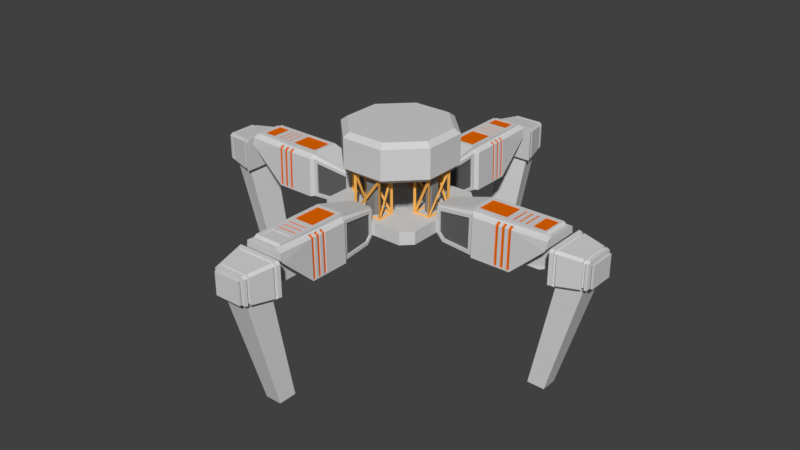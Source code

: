 # Source: MiningDrill_V2.blend  (saved by Blender 2.78.0; exported with 4.5.12 LTS)
import bpy
from mathutils import Matrix  # noqa: F401  (used for matrix-valued properties, if any)

bpy.ops.wm.read_factory_settings(use_empty=True)
scene = bpy.context.scene
scene.name = 'Scene'

# ---- collections
col_collection_1 = bpy.data.collections.new('Collection 1'); scene.collection.children.link(col_collection_1)

# ---- materials (node trees are filled in below, after node groups)
mat_rigmain = bpy.data.materials.new('RigMain')
mat_rigmain.alpha_threshold = 0.0
mat_rigmain.use_transparent_shadow = False
mat_rigmain.diffuse_color = (0.6619, 0.6619, 0.6619, 1.0)
mat_rigmain.roughness = 0.5
mat_rigpanel = bpy.data.materials.new('RigPanel')
mat_rigpanel.alpha_threshold = 0.0
mat_rigpanel.use_transparent_shadow = False
mat_rigpanel.diffuse_color = (0.1282, 0.1282, 0.1282, 1.0)
mat_rigpanel.roughness = 0.5
mat_rigpower = bpy.data.materials.new('RigPower')
mat_rigpower.alpha_threshold = 0.0
mat_rigpower.use_transparent_shadow = False
mat_rigpower.diffuse_color = (0.8, 0.1367, 0.0, 1.0)
mat_rigpower.roughness = 0.5
mat_rigwireframe = bpy.data.materials.new('RigWireframe')
mat_rigwireframe.alpha_threshold = 0.0
mat_rigwireframe.use_transparent_shadow = False
mat_rigwireframe.diffuse_color = (0.9131, 0.4564, 0.09759, 1.0)
mat_rigwireframe.roughness = 0.5
mat_rigwireframesupport = bpy.data.materials.new('RigWireframeSupport')
mat_rigwireframesupport.alpha_threshold = 0.0
mat_rigwireframesupport.use_transparent_shadow = False
mat_rigwireframesupport.diffuse_color = (0.2396, 0.2396, 0.2396, 1.0)
mat_rigwireframesupport.roughness = 0.5

# ---- material node trees

# ---- world
world_world = bpy.data.worlds.new('World'); scene.world = world_world
world_world.color = (0.05088, 0.05088, 0.05088)
world_world.use_sun_shadow = False
world_world.sun_shadow_jitter_overblur = 0.0
world_world.cycles.sampling_method = 'MANUAL'

# ---- meshes
me_cube_001 = bpy.data.meshes.new('Cube.001')
me_cube_001.from_pydata([(-0.1728, -0.5791, 0.6614), (-0.198, -0.6043, 0.6614), (-0.1728, -0.5791, 1.155), (-0.198, -0.6043, 1.155), (-0.1728, -0.3926, 0.6614), (-0.198, -0.3674, 0.6614), (-0.1728, -0.3926, 1.155), (-0.198, -0.3674, 1.155), (0.1728, -0.5791, 0.6614), (0.198, -0.6043, 0.6614), (0.1728, -0.5791, 1.155), (0.198, -0.6043, 1.155), (0.1728, -0.3926, 0.6614), (0.198, -0.3674, 0.6614), (0.1728, -0.3926, 1.155), (0.198, -0.3674, 1.155), (-0.1854, -0.5739, 1.068), (-0.1854, -0.407, 0.6792), (-0.1854, -0.5739, 0.6792), (-0.1676, -0.38, 1.102), (0.1498, -0.38, 0.6792), (-0.1676, -0.38, 0.6792), (0.1854, -0.3978, 1.068), (0.1854, -0.5647, 0.6792), (0.1854, -0.3978, 0.6792), (0.1676, -0.5917, 1.102), (-0.1498, -0.5917, 0.6792), (0.1676, -0.5917, 0.6792), (-0.1854, -0.5647, 1.137), (-0.1854, -0.3978, 1.137), (-0.1854, -0.3978, 0.748), (-0.1498, -0.38, 1.137), (0.1676, -0.38, 1.137), (0.1676, -0.38, 0.7147), (0.1854, -0.407, 1.137), (0.1854, -0.5739, 1.137), (0.1854, -0.5739, 0.748), (0.1498, -0.5917, 1.137), (-0.1676, -0.5917, 1.137), (-0.1676, -0.5917, 0.7147), (-0.06016, -0.5361, 0.6614), (-0.09304, -0.5032, 0.6614), (0.09304, -0.5032, 0.6614), (0.06016, -0.5361, 0.6614), (-0.09304, -0.4685, 0.6614), (-0.06016, -0.4356, 0.6614), (0.06016, -0.4356, 0.6614), (0.09304, -0.4685, 0.6614), (-0.06016, -0.4356, 1.155), (-0.09304, -0.4685, 1.155), (-0.09304, -0.5032, 1.155), (-0.06016, -0.5361, 1.155), (0.06016, -0.5361, 1.155), (0.09304, -0.5032, 1.155), (0.09304, -0.4685, 1.155), (0.06016, -0.4356, 1.155), (0.5791, -0.1728, 0.6614), (0.6043, -0.198, 0.6614), (0.5791, -0.1728, 1.155), (0.6043, -0.198, 1.155), (0.3926, -0.1728, 0.6614), (0.3674, -0.198, 0.6614), (0.3926, -0.1728, 1.155), (0.3674, -0.198, 1.155), (0.5791, 0.1728, 0.6614), (0.6043, 0.198, 0.6614), (0.5791, 0.1728, 1.155), (0.6043, 0.198, 1.155), (0.3926, 0.1728, 0.6614), (0.3674, 0.198, 0.6614), (0.3926, 0.1728, 1.155), (0.3674, 0.198, 1.155), (0.5739, -0.1854, 1.068), (0.407, -0.1854, 0.6792), (0.5739, -0.1854, 0.6792), (0.38, -0.1676, 1.102), (0.38, 0.1498, 0.6792), (0.38, -0.1676, 0.6792), (0.3978, 0.1854, 1.068), (0.5647, 0.1854, 0.6792), (0.3978, 0.1854, 0.6792), (0.5917, 0.1676, 1.102), (0.5917, -0.1498, 0.6792), (0.5917, 0.1676, 0.6792), (0.5647, -0.1854, 1.137), (0.3978, -0.1854, 1.137), (0.3978, -0.1854, 0.748), (0.38, -0.1498, 1.137), (0.38, 0.1676, 1.137), (0.38, 0.1676, 0.7147), (0.407, 0.1854, 1.137), (0.5739, 0.1854, 1.137), (0.5739, 0.1854, 0.748), (0.5917, 0.1498, 1.137), (0.5917, -0.1676, 1.137), (0.5917, -0.1676, 0.7147), (0.5361, -0.06016, 0.6614), (0.5032, -0.09304, 0.6614), (0.5032, 0.09304, 0.6614), (0.5361, 0.06016, 0.6614), (0.4685, -0.09304, 0.6614), (0.4356, -0.06016, 0.6614), (0.4356, 0.06016, 0.6614), (0.4685, 0.09304, 0.6614), (0.4356, -0.06016, 1.155), (0.4685, -0.09304, 1.155), (0.5032, -0.09304, 1.155), (0.5361, -0.06016, 1.155), (0.5361, 0.06016, 1.155), (0.5032, 0.09304, 1.155), (0.4685, 0.09304, 1.155), (0.4356, 0.06016, 1.155), (0.1728, 0.5791, 0.6614), (0.198, 0.6043, 0.6614), (0.1728, 0.5791, 1.155), (0.198, 0.6043, 1.155), (0.1728, 0.3926, 0.6614), (0.198, 0.3674, 0.6614), (0.1728, 0.3926, 1.155), (0.198, 0.3674, 1.155), (-0.1728, 0.5791, 0.6614), (-0.198, 0.6043, 0.6614), (-0.1728, 0.5791, 1.155), (-0.198, 0.6043, 1.155), (-0.1728, 0.3926, 0.6614), (-0.198, 0.3674, 0.6614), (-0.1728, 0.3926, 1.155), (-0.198, 0.3674, 1.155), (0.1854, 0.5739, 1.068), (0.1854, 0.407, 0.6792), (0.1854, 0.5739, 0.6792), (0.1676, 0.38, 1.102), (-0.1498, 0.38, 0.6792), (0.1676, 0.38, 0.6792), (-0.1854, 0.3978, 1.068), (-0.1854, 0.5647, 0.6792), (-0.1854, 0.3978, 0.6792), (-0.1676, 0.5917, 1.102), (0.1498, 0.5917, 0.6792), (-0.1676, 0.5917, 0.6792), (0.1854, 0.5647, 1.137), (0.1854, 0.3978, 1.137), (0.1854, 0.3978, 0.748), (0.1498, 0.38, 1.137), (-0.1676, 0.38, 1.137), (-0.1676, 0.38, 0.7147), (-0.1854, 0.407, 1.137), (-0.1854, 0.5739, 1.137), (-0.1854, 0.5739, 0.748), (-0.1498, 0.5917, 1.137), (0.1676, 0.5917, 1.137), (0.1676, 0.5917, 0.7147), (0.06016, 0.5361, 0.6614), (0.09304, 0.5032, 0.6614), (-0.09304, 0.5032, 0.6614), (-0.06016, 0.5361, 0.6614), (0.09304, 0.4685, 0.6614), (0.06016, 0.4356, 0.6614), (-0.06016, 0.4356, 0.6614), (-0.09304, 0.4685, 0.6614), (0.06016, 0.4356, 1.155), (0.09304, 0.4685, 1.155), (0.09304, 0.5032, 1.155), (0.06016, 0.5361, 1.155), (-0.06016, 0.5361, 1.155), (-0.09304, 0.5032, 1.155), (-0.09304, 0.4685, 1.155), (-0.06016, 0.4356, 1.155), (-0.5791, 0.1728, 0.6614), (-0.6043, 0.198, 0.6614), (-0.5791, 0.1728, 1.155), (-0.6043, 0.198, 1.155), (-0.3926, 0.1728, 0.6614), (-0.3674, 0.198, 0.6614), (-0.3926, 0.1728, 1.155), (-0.3674, 0.198, 1.155), (-0.5791, -0.1728, 0.6614), (-0.6043, -0.198, 0.6614), (-0.5791, -0.1728, 1.155), (-0.6043, -0.198, 1.155), (-0.3926, -0.1728, 0.6614), (-0.3674, -0.198, 0.6614), (-0.3926, -0.1728, 1.155), (-0.3674, -0.198, 1.155), (-0.5739, 0.1854, 1.068), (-0.407, 0.1854, 0.6792), (-0.5739, 0.1854, 0.6792), (-0.38, 0.1676, 1.102), (-0.38, -0.1498, 0.6792), (-0.38, 0.1676, 0.6792), (-0.3978, -0.1854, 1.068), (-0.5647, -0.1854, 0.6792), (-0.3978, -0.1854, 0.6792), (-0.5917, -0.1676, 1.102), (-0.5917, 0.1498, 0.6792), (-0.5917, -0.1676, 0.6792), (-0.5647, 0.1854, 1.137), (-0.3978, 0.1854, 1.137), (-0.3978, 0.1854, 0.748), (-0.38, 0.1498, 1.137), (-0.38, -0.1676, 1.137), (-0.38, -0.1676, 0.7147), (-0.407, -0.1854, 1.137), (-0.5739, -0.1854, 1.137), (-0.5739, -0.1854, 0.748), (-0.5917, -0.1498, 1.137), (-0.5917, 0.1676, 1.137), (-0.5917, 0.1676, 0.7147), (-0.5361, 0.06016, 0.6614), (-0.5032, 0.09304, 0.6614), (-0.5032, -0.09304, 0.6614), (-0.5361, -0.06016, 0.6614), (-0.4685, 0.09304, 0.6614), (-0.4356, 0.06016, 0.6614), (-0.4356, -0.06016, 0.6614), (-0.4685, -0.09304, 0.6614), (-0.4356, 0.06016, 1.155), (-0.4685, 0.09304, 1.155), (-0.5032, 0.09304, 1.155), (-0.5361, 0.06016, 1.155), (-0.5361, -0.06016, 1.155), (-0.5032, -0.09304, 1.155), (-0.4685, -0.09304, 1.155), (-0.4356, -0.06016, 1.155), (-0.09982, -1.871, 0.466), (-0.2509, -2.24, 0.93), (-0.1535, -0.6897, 0.8235), (0.09982, -1.871, 0.466), (0.2509, -2.24, 0.93), (0.1535, -0.6897, 0.8235), (-0.2616, -1.265, 0.397), (-0.2509, -1.265, 0.91), (0.2616, -1.265, 0.397), (0.2509, -1.265, 0.91), (-0.09982, -2.166, 0.7397), (0.09982, -2.166, 0.7397), (-0.2059, -1.231, 0.91), (0.2147, -1.231, 0.397), (-0.2147, -1.231, 0.397), (0.2147, -1.231, 0.91), (0.2616, -2.24, 0.8087), (0.2612, -1.788, 0.417), (-0.2612, -1.788, 0.417), (-0.2616, -2.24, 0.8087), (0.07371, -2.332, 0.7821), (0.07371, -2.332, 0.5702), (-0.07371, -2.332, 0.5702), (-0.07371, -2.332, 0.7821), (0.09982, -2.086, 0.466), (-0.09982, -2.086, 0.466), (0.15, -2.081, -1.019), (0.235, -2.395, 0.4327), (-0.235, -2.395, 0.4327), (-0.15, -2.081, -1.019), (0.1398, -2.766, 0.7744), (0.1398, -2.766, 0.544), (-0.1398, -2.766, 0.544), (-0.1398, -2.766, 0.7744), (0.2278, -2.426, 0.4358), (0.1636, -2.702, 0.4635), (-0.1636, -2.702, 0.4635), (-0.2278, -2.426, 0.4358), (0.1398, -2.785, 0.7744), (0.1398, -2.785, 0.544), (-0.1398, -2.785, 0.544), (-0.1398, -2.785, 0.7744), (0.176, -2.785, 0.8042), (0.176, -2.785, 0.5142), (-0.176, -2.785, 0.5142), (-0.176, -2.785, 0.8042), (0.176, -2.809, 0.8042), (0.176, -2.809, 0.5142), (-0.176, -2.809, 0.5142), (-0.176, -2.809, 0.8042), (-0.1318, -0.6897, 0.8235), (0.1318, -0.6897, 0.8235), (-0.1843, -1.231, 0.9482), (0.1843, -1.231, 0.9482), (0.1843, -2.222, 0.9681), (-0.1843, -2.222, 0.9681), (-0.1318, -0.6897, 0.8484), (0.1318, -0.6897, 0.8484), (0.139, -2.167, 0.9929), (-0.139, -2.167, 0.9929), (-0.139, -1.276, 0.9907), (0.139, -1.276, 0.9907), (0.139, -1.656, 0.9913), (0.139, -1.992, 0.9924), (-0.139, -1.656, 0.9913), (-0.139, -1.992, 0.9924), (0.1843, -2.189, 0.993), (-0.1843, -2.189, 0.993), (-0.1843, -1.231, 0.9906), (0.1843, -1.231, 0.9906), (0.1843, -1.947, 0.9922), (-0.1843, -1.947, 0.9922), (0.1843, -1.701, 0.9914), (-0.1843, -1.701, 0.9914), (0.139, -2.167, 0.9825), (-0.139, -2.167, 0.9825), (-0.139, -1.276, 0.9803), (0.139, -1.276, 0.9803), (0.139, -1.992, 0.9819), (-0.139, -1.992, 0.9819), (0.139, -1.656, 0.9808), (-0.139, -1.656, 0.9808), (-0.2616, -2.263, 0.8449), (-0.2509, -2.263, 0.93), (-0.1843, -2.263, 0.9681), (0.2509, -2.263, 0.93), (0.2616, -2.263, 0.8449), (0.1843, -2.263, 0.9681), (-0.1547, -2.061, -1.014), (0.1547, -2.061, -1.014), (-0.1077, -2.259, -1.061), (0.1077, -2.259, -1.061), (-0.2759, -2.363, 0.4295), (-0.3147, -2.332, 0.4574), (0.3147, -2.332, 0.4574), (0.2759, -2.363, 0.4295), (-0.214, -2.766, 0.5007), (-0.1895, -2.735, 0.4667), (0.1895, -2.735, 0.4667), (0.214, -2.766, 0.5007), (0.2826, -2.332, 0.892), (0.3147, -2.332, 0.8605), (0.2893, -2.332, 0.8737), (-0.3147, -2.332, 0.8605), (-0.2826, -2.332, 0.892), (-0.2893, -2.332, 0.8737), (0.214, -2.766, 0.8172), (0.1819, -2.766, 0.8486), (0.1919, -2.766, 0.8265), (-0.1819, -2.766, 0.8486), (-0.214, -2.766, 0.8172), (-0.1919, -2.766, 0.8265), (-0.2673, -2.4, 0.4332), (-0.3046, -2.375, 0.4617), (0.2673, -2.4, 0.4332), (0.3046, -2.375, 0.4617), (-0.2725, -2.375, 0.8877), (-0.3046, -2.375, 0.8562), (0.2725, -2.375, 0.8877), (0.3046, -2.375, 0.8562), (0.2956, -2.414, 0.8523), (0.2595, -2.433, 0.4366), (0.1457, -2.099, -1.023), (0.2214, -2.454, 0.4386), (-0.2214, -2.454, 0.4386), (-0.1457, -2.099, -1.023), (-0.2595, -2.433, 0.4366), (0.2956, -2.414, 0.4656), (-0.2956, -2.414, 0.4656), (-0.2634, -2.414, 0.8838), (-0.2956, -2.414, 0.8523), (0.2634, -2.414, 0.8838), (-0.1694, -2.678, 0.461), (-0.1115, -2.243, -1.057), (-0.1965, -2.705, 0.4637), (0.2222, -2.73, 0.4972), (-0.2222, -2.73, 0.8207), (0.19, -2.73, 0.8521), (0.2222, -2.73, 0.8207), (0.1965, -2.705, 0.4637), (0.1115, -2.243, -1.057), (0.1694, -2.678, 0.461), (-0.2222, -2.73, 0.4972), (-0.19, -2.73, 0.8521), (0.2295, -2.699, 0.8238), (0.2028, -2.678, 0.461), (0.1149, -2.229, -1.054), (0.1746, -2.655, 0.4587), (-0.2295, -2.699, 0.494), (-0.1974, -2.699, 0.8553), (-0.1746, -2.655, 0.4587), (-0.1149, -2.229, -1.054), (-0.2028, -2.678, 0.461), (0.2295, -2.699, 0.494), (-0.2295, -2.699, 0.8238), (0.1974, -2.699, 0.8553), (-0.1571, -2.659, 0.4786), (-0.1524, -2.679, 0.4806), (-0.1825, -2.679, 0.4806), (-0.1768, -2.703, 0.483), (0.2066, -2.698, 0.5103), (0.2, -2.727, 0.5132), (-0.2066, -2.698, 0.8072), (-0.2, -2.727, 0.8043), (0.1776, -2.698, 0.8355), (0.171, -2.727, 0.8326), (-0.171, -2.727, 0.8326), (0.1768, -2.703, 0.483), (0.1524, -2.679, 0.4806), (0.2, -2.727, 0.8043), (-0.2, -2.727, 0.5132), (0.2066, -2.698, 0.8072), (0.1825, -2.679, 0.4806), (0.1571, -2.659, 0.4786), (-0.2066, -2.698, 0.5103), (-0.1776, -2.698, 0.8355), (0.266, -2.414, 0.8331), (0.2742, -2.379, 0.8366), (0.2335, -2.432, 0.459), (0.2406, -2.401, 0.4559), (0.1993, -2.45, 0.4608), (0.2051, -2.425, 0.4583), (-0.266, -2.414, 0.4851), (-0.2742, -2.379, 0.4816), (-0.2371, -2.414, 0.8614), (-0.2453, -2.379, 0.8649), (0.2453, -2.379, 0.8649), (-0.2742, -2.379, 0.8366), (0.2742, -2.379, 0.4816), (-0.2406, -2.401, 0.4559), (-0.2051, -2.425, 0.4583), (-0.1993, -2.45, 0.4608), (-0.2335, -2.432, 0.459), (0.266, -2.414, 0.4851), (-0.266, -2.414, 0.8331), (0.2371, -2.414, 0.8614), (0.251, -1.576, 0.9124), (0.2509, -1.642, 0.9144), (0.2509, -1.727, 0.9167), (0.2509, -1.813, 0.9189), (0.2017, -1.576, 0.941), (0.2017, -1.622, 0.9421), (0.2017, -1.707, 0.9443), (0.2017, -1.793, 0.9466), (0.1843, -1.898, 0.9592), (0.1843, -1.984, 0.9615), (0.1843, -2.069, 0.9637), (0.1843, -2.155, 0.9659), (0.2616, -2.155, 0.7294), (0.2616, -2.069, 0.6502), (0.2616, -1.984, 0.5709), (0.2616, -1.898, 0.4917), (0.2614, -1.793, 0.4212), (0.2612, -1.707, 0.417), (0.2612, -1.622, 0.417), (0.2612, -1.576, 0.417), (-0.2508, -1.793, 0.9187), (-0.2508, -1.707, 0.9165), (-0.2508, -1.622, 0.9142), (-0.251, -1.576, 0.9124), (-0.2017, -1.576, 0.941), (-0.2017, -1.622, 0.9421), (-0.2017, -1.707, 0.9443), (-0.2017, -1.793, 0.9466), (-0.1843, -1.898, 0.9592), (-0.1843, -1.984, 0.9615), (-0.1843, -2.069, 0.9637), (-0.1843, -2.155, 0.9659), (-0.2616, -2.155, 0.7294), (-0.2614, -1.793, 0.4212), (-0.2616, -1.898, 0.4917), (-0.2616, -1.984, 0.5709), (-0.2616, -2.069, 0.6502), (-0.2612, -1.576, 0.417), (-0.2612, -1.622, 0.417), (-0.2612, -1.707, 0.417), (-0.1535, -0.6897, 0.4857), (-0.1608, -0.7784, 0.397), (0.1608, -0.7784, 0.397), (0.1535, -0.6897, 0.4857), (0.1843, -1.556, 0.9504), (0.2017, -1.662, 0.9432), (0.2509, -1.556, 0.9122), (0.2508, -1.622, 0.9142), (0.2612, -1.662, 0.417), (0.2616, -1.556, 0.397), (-0.1843, -1.556, 0.9504), (-0.2017, -1.662, 0.9432), (-0.2509, -1.556, 0.9122), (-0.2509, -1.642, 0.9144), (-0.2616, -1.556, 0.397), (-0.2612, -1.662, 0.417), (-0.1843, -1.642, 0.9526), (-0.2017, -1.747, 0.9454), (-0.251, -1.662, 0.9146), (-0.2509, -1.727, 0.9167), (-0.2616, -1.642, 0.397), (-0.2612, -1.747, 0.417), (-0.2616, -1.727, 0.397), (-0.2616, -1.796, 0.397), (-0.1843, -1.727, 0.9548), (-0.1843, -1.813, 0.957), (-0.251, -1.747, 0.9169), (-0.2509, -1.813, 0.9189), (-0.2616, -1.813, 0.4125), (0.1843, -1.642, 0.9526), (0.2017, -1.747, 0.9454), (0.251, -1.662, 0.9146), (0.2508, -1.707, 0.9165), (0.2612, -1.747, 0.417), (0.2616, -1.642, 0.397), (0.2616, -1.813, 0.4125), (0.2616, -1.796, 0.397), (0.1843, -1.727, 0.9548), (0.1843, -1.813, 0.957), (0.251, -1.747, 0.9169), (0.2508, -1.793, 0.9187), (0.2616, -1.727, 0.397), (0.2338, -1.748, 0.9067), (0.2336, -1.793, 0.9085), (0.2442, -1.793, 0.411), (0.244, -1.789, 0.4068), (0.1845, -1.748, 0.9352), (0.1845, -1.793, 0.9364), (0.244, -1.748, 0.4068), (0.2338, -1.662, 0.9044), (0.2336, -1.708, 0.9063), (0.1845, -1.662, 0.933), (0.1845, -1.708, 0.9341), (0.244, -1.708, 0.4068), (0.244, -1.662, 0.4068), (0.2338, -1.577, 0.9022), (0.2336, -1.622, 0.904), (0.1845, -1.577, 0.9307), (0.1845, -1.622, 0.9319), (0.244, -1.622, 0.4068), (0.244, -1.577, 0.4068), (-0.2336, -1.793, 0.9085), (-0.2338, -1.748, 0.9067), (-0.244, -1.748, 0.4068), (-0.244, -1.789, 0.4068), (-0.1845, -1.748, 0.9352), (-0.1845, -1.793, 0.9364), (-0.2442, -1.793, 0.411), (-0.2336, -1.708, 0.9063), (-0.2338, -1.662, 0.9044), (-0.1845, -1.662, 0.933), (-0.1845, -1.708, 0.9341), (-0.244, -1.662, 0.4068), (-0.244, -1.708, 0.4068), (-0.2336, -1.622, 0.904), (-0.2338, -1.577, 0.9022), (-0.1845, -1.577, 0.9307), (-0.1845, -1.622, 0.9319), (-0.244, -1.577, 0.4068), (-0.244, -1.622, 0.4068), (0.1843, -1.783, 0.9917), (0.1843, -1.865, 0.9919), (-0.1843, -1.783, 0.9917), (-0.1843, -1.865, 0.9919), (0.139, -1.892, 0.992), (-0.139, -1.892, 0.992), (-0.139, -1.92, 0.9921), (0.139, -1.92, 0.9921), (0.139, -1.728, 0.9915), (-0.139, -1.728, 0.9915), (-0.139, -1.756, 0.9916), (0.139, -1.756, 0.9916), (0.139, -1.81, 0.9918), (-0.139, -1.81, 0.9918), (-0.139, -1.838, 0.9919), (0.139, -1.838, 0.9919), (-0.139, -1.892, 0.9816), (0.139, -1.892, 0.9816), (0.139, -1.92, 0.9817), (-0.139, -1.92, 0.9817), (-0.139, -1.728, 0.981), (0.139, -1.728, 0.981), (0.139, -1.756, 0.9811), (-0.139, -1.756, 0.9811), (-0.139, -1.81, 0.9813), (0.139, -1.81, 0.9813), (0.139, -1.838, 0.9814), (-0.139, -1.838, 0.9814), (0.163, -0.797, 0.4424), (0.1587, -0.7348, 0.5045), (0.1585, -0.7348, 0.7848), (0.2094, -1.186, 0.8568), (0.2097, -1.186, 0.4424), (-0.2096, -1.186, 0.4424), (-0.2014, -1.186, 0.8568), (-0.1585, -0.7348, 0.7848), (-0.1582, -0.7349, 0.5045), (-0.1625, -0.7971, 0.4424), (0.1387, -0.7348, 0.5045), (0.143, -0.797, 0.4424), (0.1897, -1.186, 0.4424), (0.1385, -0.7348, 0.7848), (0.1894, -1.186, 0.8568), (-0.1814, -1.186, 0.8568), (-0.1896, -1.186, 0.4424), (-0.1425, -0.7971, 0.4424), (-0.1385, -0.7348, 0.7848), (-0.1382, -0.7349, 0.5045), (1.871, -0.09982, 0.466), (2.24, -0.2509, 0.93), (0.6897, -0.1535, 0.8235), (1.871, 0.09982, 0.466), (2.24, 0.2509, 0.93), (0.6897, 0.1535, 0.8235), (1.265, -0.2616, 0.397), (1.265, -0.2509, 0.91), (1.265, 0.2616, 0.397), (1.265, 0.2509, 0.91), (2.166, -0.09982, 0.7397), (2.166, 0.09982, 0.7397), (1.231, -0.2059, 0.91), (1.231, 0.2147, 0.397), (1.231, -0.2147, 0.397), (1.231, 0.2147, 0.91), (2.24, 0.2616, 0.8087), (1.788, 0.2612, 0.417), (1.788, -0.2612, 0.417), (2.24, -0.2616, 0.8087), (2.332, 0.07371, 0.7821), (2.332, 0.07371, 0.5702), (2.332, -0.07371, 0.5702), (2.332, -0.07371, 0.7821), (2.086, 0.09982, 0.466), (2.086, -0.09982, 0.466), (2.081, 0.15, -1.019), (2.395, 0.235, 0.4327), (2.395, -0.235, 0.4327), (2.081, -0.15, -1.019), (2.766, 0.1398, 0.7744), (2.766, 0.1398, 0.544), (2.766, -0.1398, 0.544), (2.766, -0.1398, 0.7744), (2.426, 0.2278, 0.4358), (2.702, 0.1636, 0.4635), (2.702, -0.1636, 0.4635), (2.426, -0.2278, 0.4358), (2.785, 0.1398, 0.7744), (2.785, 0.1398, 0.544), (2.785, -0.1398, 0.544), (2.785, -0.1398, 0.7744), (2.785, 0.176, 0.8042), (2.785, 0.176, 0.5142), (2.785, -0.176, 0.5142), (2.785, -0.176, 0.8042), (2.809, 0.176, 0.8042), (2.809, 0.176, 0.5142), (2.809, -0.176, 0.5142), (2.809, -0.176, 0.8042), (0.6897, -0.1318, 0.8235), (0.6897, 0.1318, 0.8235), (1.231, -0.1843, 0.9482), (1.231, 0.1843, 0.9482), (2.222, 0.1843, 0.9681), (2.222, -0.1843, 0.9681), (0.6897, -0.1318, 0.8484), (0.6897, 0.1318, 0.8484), (2.167, 0.139, 0.9929), (2.167, -0.139, 0.9929), (1.276, -0.139, 0.9907), (1.276, 0.139, 0.9907), (1.656, 0.139, 0.9913), (1.992, 0.139, 0.9924), (1.656, -0.139, 0.9913), (1.992, -0.139, 0.9924), (2.189, 0.1843, 0.993), (2.189, -0.1843, 0.993), (1.231, -0.1843, 0.9906), (1.231, 0.1843, 0.9906), (1.947, 0.1843, 0.9922), (1.947, -0.1843, 0.9922), (1.701, 0.1843, 0.9914), (1.701, -0.1843, 0.9914), (2.167, 0.139, 0.9825), (2.167, -0.139, 0.9825), (1.276, -0.139, 0.9803), (1.276, 0.139, 0.9803), (1.992, 0.139, 0.9819), (1.992, -0.139, 0.9819), (1.656, 0.139, 0.9808), (1.656, -0.139, 0.9808), (2.263, -0.2616, 0.8449), (2.263, -0.2509, 0.93), (2.263, -0.1843, 0.9681), (2.263, 0.2509, 0.93), (2.263, 0.2616, 0.8449), (2.263, 0.1843, 0.9681), (2.061, -0.1547, -1.014), (2.061, 0.1547, -1.014), (2.259, -0.1077, -1.061), (2.259, 0.1077, -1.061), (2.363, -0.2759, 0.4295), (2.332, -0.3147, 0.4574), (2.332, 0.3147, 0.4574), (2.363, 0.2759, 0.4295), (2.766, -0.214, 0.5007), (2.735, -0.1895, 0.4667), (2.735, 0.1895, 0.4667), (2.766, 0.214, 0.5007), (2.332, 0.2826, 0.892), (2.332, 0.3147, 0.8605), (2.332, 0.2893, 0.8737), (2.332, -0.3147, 0.8605), (2.332, -0.2826, 0.892), (2.332, -0.2893, 0.8737), (2.766, 0.214, 0.8172), (2.766, 0.1819, 0.8486), (2.766, 0.1919, 0.8265), (2.766, -0.1819, 0.8486), (2.766, -0.214, 0.8172), (2.766, -0.1919, 0.8265), (2.4, -0.2673, 0.4332), (2.375, -0.3046, 0.4617), (2.4, 0.2673, 0.4332), (2.375, 0.3046, 0.4617), (2.375, -0.2725, 0.8877), (2.375, -0.3046, 0.8562), (2.375, 0.2725, 0.8877), (2.375, 0.3046, 0.8562), (2.414, 0.2956, 0.8523), (2.433, 0.2595, 0.4366), (2.099, 0.1457, -1.023), (2.454, 0.2214, 0.4386), (2.454, -0.2214, 0.4386), (2.099, -0.1457, -1.023), (2.433, -0.2595, 0.4366), (2.414, 0.2956, 0.4656), (2.414, -0.2956, 0.4656), (2.414, -0.2634, 0.8838), (2.414, -0.2956, 0.8523), (2.414, 0.2634, 0.8838), (2.678, -0.1694, 0.461), (2.243, -0.1115, -1.057), (2.705, -0.1965, 0.4637), (2.73, 0.2222, 0.4972), (2.73, -0.2222, 0.8207), (2.73, 0.19, 0.8521), (2.73, 0.2222, 0.8207), (2.705, 0.1965, 0.4637), (2.243, 0.1115, -1.057), (2.678, 0.1694, 0.461), (2.73, -0.2222, 0.4972), (2.73, -0.19, 0.8521), (2.699, 0.2295, 0.8238), (2.678, 0.2028, 0.461), (2.229, 0.1149, -1.054), (2.655, 0.1746, 0.4587), (2.699, -0.2295, 0.494), (2.699, -0.1974, 0.8553), (2.655, -0.1746, 0.4587), (2.229, -0.1149, -1.054), (2.678, -0.2028, 0.461), (2.699, 0.2295, 0.494), (2.699, -0.2295, 0.8238), (2.699, 0.1974, 0.8553), (2.659, -0.1571, 0.4786), (2.679, -0.1524, 0.4806), (2.679, -0.1825, 0.4806), (2.703, -0.1768, 0.483), (2.698, 0.2066, 0.5103), (2.727, 0.2, 0.5132), (2.698, -0.2066, 0.8072), (2.727, -0.2, 0.8043), (2.698, 0.1776, 0.8355), (2.727, 0.171, 0.8326), (2.727, -0.171, 0.8326), (2.703, 0.1768, 0.483), (2.679, 0.1524, 0.4806), (2.727, 0.2, 0.8043), (2.727, -0.2, 0.5132), (2.698, 0.2066, 0.8072), (2.679, 0.1825, 0.4806), (2.659, 0.1571, 0.4786), (2.698, -0.2066, 0.5103), (2.698, -0.1776, 0.8355), (2.414, 0.266, 0.8331), (2.379, 0.2742, 0.8366), (2.432, 0.2335, 0.459), (2.401, 0.2406, 0.4559), (2.45, 0.1993, 0.4608), (2.425, 0.2051, 0.4583), (2.414, -0.266, 0.4851), (2.379, -0.2742, 0.4816), (2.414, -0.2371, 0.8614), (2.379, -0.2453, 0.8649), (2.379, 0.2453, 0.8649), (2.379, -0.2742, 0.8366), (2.379, 0.2742, 0.4816), (2.401, -0.2405, 0.4559), (2.425, -0.2051, 0.4583), (2.45, -0.1993, 0.4608), (2.432, -0.2335, 0.459), (2.414, 0.266, 0.4851), (2.414, -0.266, 0.8331), (2.414, 0.2371, 0.8614), (1.576, 0.251, 0.9124), (1.642, 0.2509, 0.9144), (1.727, 0.2509, 0.9167), (1.813, 0.2509, 0.9189), (1.576, 0.2017, 0.941), (1.622, 0.2017, 0.9421), (1.707, 0.2017, 0.9443), (1.793, 0.2017, 0.9466), (1.898, 0.1843, 0.9592), (1.984, 0.1843, 0.9615), (2.069, 0.1843, 0.9637), (2.155, 0.1843, 0.9659), (2.155, 0.2616, 0.7294), (2.069, 0.2616, 0.6502), (1.984, 0.2616, 0.5709), (1.898, 0.2616, 0.4917), (1.793, 0.2614, 0.4212), (1.707, 0.2612, 0.417), (1.622, 0.2612, 0.417), (1.576, 0.2612, 0.417), (1.793, -0.2508, 0.9187), (1.707, -0.2508, 0.9165), (1.622, -0.2508, 0.9142), (1.576, -0.251, 0.9124), (1.576, -0.2017, 0.941), (1.622, -0.2017, 0.9421), (1.707, -0.2017, 0.9443), (1.793, -0.2017, 0.9466), (1.898, -0.1843, 0.9592), (1.984, -0.1843, 0.9615), (2.069, -0.1843, 0.9637), (2.155, -0.1843, 0.9659), (2.155, -0.2616, 0.7294), (1.793, -0.2614, 0.4212), (1.898, -0.2616, 0.4917), (1.984, -0.2616, 0.5709), (2.069, -0.2616, 0.6502), (1.576, -0.2612, 0.417), (1.622, -0.2612, 0.417), (1.707, -0.2612, 0.417), (0.6897, -0.1535, 0.4857), (0.7784, -0.1608, 0.397), (0.7784, 0.1608, 0.397), (0.6897, 0.1535, 0.4857), (1.556, 0.1843, 0.9504), (1.662, 0.2017, 0.9432), (1.556, 0.2509, 0.9122), (1.622, 0.2508, 0.9142), (1.662, 0.2612, 0.417), (1.556, 0.2616, 0.397), (1.556, -0.1843, 0.9504), (1.662, -0.2017, 0.9432), (1.556, -0.2509, 0.9122), (1.642, -0.2509, 0.9144), (1.556, -0.2616, 0.397), (1.662, -0.2612, 0.417), (1.642, -0.1843, 0.9526), (1.747, -0.2017, 0.9454), (1.662, -0.251, 0.9146), (1.727, -0.2509, 0.9167), (1.642, -0.2616, 0.397), (1.747, -0.2612, 0.417), (1.727, -0.2616, 0.397), (1.796, -0.2616, 0.397), (1.727, -0.1843, 0.9548), (1.813, -0.1843, 0.957), (1.747, -0.251, 0.9169), (1.813, -0.2509, 0.9189), (1.813, -0.2616, 0.4125), (1.642, 0.1843, 0.9526), (1.747, 0.2017, 0.9454), (1.662, 0.251, 0.9146), (1.707, 0.2508, 0.9165), (1.747, 0.2612, 0.417), (1.642, 0.2616, 0.397), (1.813, 0.2616, 0.4125), (1.796, 0.2616, 0.397), (1.727, 0.1843, 0.9548), (1.813, 0.1843, 0.957), (1.747, 0.251, 0.9169), (1.793, 0.2508, 0.9187), (1.727, 0.2616, 0.397), (1.748, 0.2338, 0.9067), (1.793, 0.2336, 0.9085), (1.793, 0.2442, 0.411), (1.789, 0.244, 0.4068), (1.748, 0.1845, 0.9352), (1.793, 0.1845, 0.9364), (1.748, 0.244, 0.4068), (1.662, 0.2338, 0.9044), (1.708, 0.2336, 0.9063), (1.662, 0.1845, 0.933), (1.708, 0.1845, 0.9341), (1.708, 0.244, 0.4068), (1.662, 0.244, 0.4068), (1.577, 0.2338, 0.9022), (1.622, 0.2336, 0.904), (1.577, 0.1845, 0.9307), (1.622, 0.1845, 0.9319), (1.622, 0.244, 0.4068), (1.577, 0.244, 0.4068), (1.793, -0.2336, 0.9085), (1.748, -0.2338, 0.9067), (1.748, -0.244, 0.4068), (1.789, -0.244, 0.4068), (1.748, -0.1845, 0.9352), (1.793, -0.1845, 0.9364), (1.793, -0.2442, 0.411), (1.708, -0.2336, 0.9063), (1.662, -0.2338, 0.9044), (1.662, -0.1845, 0.933), (1.708, -0.1845, 0.9341), (1.662, -0.244, 0.4068), (1.708, -0.244, 0.4068), (1.622, -0.2336, 0.904), (1.577, -0.2338, 0.9022), (1.577, -0.1845, 0.9307), (1.622, -0.1845, 0.9319), (1.577, -0.244, 0.4068), (1.622, -0.244, 0.4068), (1.783, 0.1843, 0.9917), (1.865, 0.1843, 0.9919), (1.783, -0.1843, 0.9917), (1.865, -0.1843, 0.9919), (1.892, 0.139, 0.992), (1.892, -0.139, 0.992), (1.92, -0.139, 0.9921), (1.92, 0.139, 0.9921), (1.728, 0.139, 0.9915), (1.728, -0.139, 0.9915), (1.756, -0.139, 0.9916), (1.756, 0.139, 0.9916), (1.81, 0.139, 0.9918), (1.81, -0.139, 0.9918), (1.838, -0.139, 0.9919), (1.838, 0.139, 0.9919), (1.892, -0.139, 0.9816), (1.892, 0.139, 0.9816), (1.92, 0.139, 0.9817), (1.92, -0.139, 0.9817), (1.728, -0.139, 0.981), (1.728, 0.139, 0.981), (1.756, 0.139, 0.9811), (1.756, -0.139, 0.9811), (1.81, -0.139, 0.9813), (1.81, 0.139, 0.9813), (1.838, 0.139, 0.9814), (1.838, -0.139, 0.9814), (0.797, 0.163, 0.4424), (0.7348, 0.1587, 0.5045), (0.7348, 0.1585, 0.7848), (1.186, 0.2094, 0.8568), (1.186, 0.2097, 0.4424), (1.186, -0.2096, 0.4424), (1.186, -0.2014, 0.8568), (0.7348, -0.1585, 0.7848), (0.7349, -0.1582, 0.5045), (0.7971, -0.1625, 0.4424), (0.7348, 0.1387, 0.5045), (0.797, 0.143, 0.4424), (1.186, 0.1897, 0.4424), (0.7348, 0.1385, 0.7848), (1.186, 0.1894, 0.8568), (1.186, -0.1814, 0.8568), (1.186, -0.1896, 0.4424), (0.7971, -0.1425, 0.4424), (0.7348, -0.1385, 0.7848), (0.7349, -0.1382, 0.5045), (0.09982, 1.871, 0.466), (0.2509, 2.24, 0.93), (0.1535, 0.6897, 0.8235), (-0.09982, 1.871, 0.466), (-0.2509, 2.24, 0.93), (-0.1535, 0.6897, 0.8235), (0.2616, 1.265, 0.397), (0.2509, 1.265, 0.91), (-0.2616, 1.265, 0.397), (-0.2509, 1.265, 0.91), (0.09982, 2.166, 0.7397), (-0.09982, 2.166, 0.7397), (0.2059, 1.231, 0.91), (-0.2147, 1.231, 0.397), (0.2147, 1.231, 0.397), (-0.2147, 1.231, 0.91), (-0.2616, 2.24, 0.8087), (-0.2612, 1.788, 0.417), (0.2612, 1.788, 0.417), (0.2616, 2.24, 0.8087), (-0.07371, 2.332, 0.7821), (-0.07371, 2.332, 0.5702), (0.07371, 2.332, 0.5702), (0.07371, 2.332, 0.7821), (-0.09982, 2.086, 0.466), (0.09982, 2.086, 0.466), (-0.15, 2.081, -1.019), (-0.235, 2.395, 0.4327), (0.235, 2.395, 0.4327), (0.15, 2.081, -1.019), (-0.1398, 2.766, 0.7744), (-0.1398, 2.766, 0.544), (0.1398, 2.766, 0.544), (0.1398, 2.766, 0.7744), (-0.2278, 2.426, 0.4358), (-0.1636, 2.702, 0.4635), (0.1636, 2.702, 0.4635), (0.2278, 2.426, 0.4358), (-0.1398, 2.785, 0.7744), (-0.1398, 2.785, 0.544), (0.1398, 2.785, 0.544), (0.1398, 2.785, 0.7744), (-0.176, 2.785, 0.8042), (-0.176, 2.785, 0.5142), (0.176, 2.785, 0.5142), (0.176, 2.785, 0.8042), (-0.176, 2.809, 0.8042), (-0.176, 2.809, 0.5142), (0.176, 2.809, 0.5142), (0.176, 2.809, 0.8042), (0.1318, 0.6897, 0.8235), (-0.1318, 0.6897, 0.8235), (0.1843, 1.231, 0.9482), (-0.1843, 1.231, 0.9482), (-0.1843, 2.222, 0.9681), (0.1843, 2.222, 0.9681), (0.1318, 0.6897, 0.8484), (-0.1318, 0.6897, 0.8484), (-0.139, 2.167, 0.9929), (0.139, 2.167, 0.9929), (0.139, 1.276, 0.9907), (-0.139, 1.276, 0.9907), (-0.139, 1.656, 0.9913), (-0.139, 1.992, 0.9924), (0.139, 1.656, 0.9913), (0.139, 1.992, 0.9924), (-0.1843, 2.189, 0.993), (0.1843, 2.189, 0.993), (0.1843, 1.231, 0.9906), (-0.1843, 1.231, 0.9906), (-0.1843, 1.947, 0.9922), (0.1843, 1.947, 0.9922), (-0.1843, 1.701, 0.9914), (0.1843, 1.701, 0.9914), (-0.139, 2.167, 0.9825), (0.139, 2.167, 0.9825), (0.139, 1.276, 0.9803), (-0.139, 1.276, 0.9803), (-0.139, 1.992, 0.9819), (0.139, 1.992, 0.9819), (-0.139, 1.656, 0.9808), (0.139, 1.656, 0.9808), (0.2616, 2.263, 0.8449), (0.2509, 2.263, 0.93), (0.1843, 2.263, 0.9681), (-0.2509, 2.263, 0.93), (-0.2616, 2.263, 0.8449), (-0.1843, 2.263, 0.9681), (0.1547, 2.061, -1.014), (-0.1547, 2.061, -1.014), (0.1077, 2.259, -1.061), (-0.1077, 2.259, -1.061), (0.2759, 2.363, 0.4295), (0.3147, 2.332, 0.4574), (-0.3147, 2.332, 0.4574), (-0.2759, 2.363, 0.4295), (0.214, 2.766, 0.5007), (0.1895, 2.735, 0.4667), (-0.1895, 2.735, 0.4667), (-0.214, 2.766, 0.5007), (-0.2826, 2.332, 0.892), (-0.3147, 2.332, 0.8605), (-0.2893, 2.332, 0.8737), (0.3147, 2.332, 0.8605), (0.2826, 2.332, 0.892), (0.2893, 2.332, 0.8737), (-0.214, 2.766, 0.8172), (-0.1819, 2.766, 0.8486), (-0.1919, 2.766, 0.8265), (0.1819, 2.766, 0.8486), (0.214, 2.766, 0.8172), (0.1919, 2.766, 0.8265), (0.2673, 2.4, 0.4332), (0.3046, 2.375, 0.4617), (-0.2673, 2.4, 0.4332), (-0.3046, 2.375, 0.4617), (0.2725, 2.375, 0.8877), (0.3046, 2.375, 0.8562), (-0.2725, 2.375, 0.8877), (-0.3046, 2.375, 0.8562), (-0.2956, 2.414, 0.8523), (-0.2595, 2.433, 0.4366), (-0.1457, 2.099, -1.023), (-0.2214, 2.454, 0.4386), (0.2214, 2.454, 0.4386), (0.1457, 2.099, -1.023), (0.2595, 2.433, 0.4366), (-0.2956, 2.414, 0.4656), (0.2956, 2.414, 0.4656), (0.2634, 2.414, 0.8838), (0.2956, 2.414, 0.8523), (-0.2634, 2.414, 0.8838), (0.1694, 2.678, 0.461), (0.1115, 2.243, -1.057), (0.1965, 2.705, 0.4637), (-0.2222, 2.73, 0.4972), (0.2222, 2.73, 0.8207), (-0.19, 2.73, 0.8521), (-0.2222, 2.73, 0.8207), (-0.1965, 2.705, 0.4637), (-0.1115, 2.243, -1.057), (-0.1694, 2.678, 0.461), (0.2222, 2.73, 0.4972), (0.19, 2.73, 0.8521), (-0.2295, 2.699, 0.8238), (-0.2028, 2.678, 0.461), (-0.1149, 2.229, -1.054), (-0.1746, 2.655, 0.4587), (0.2295, 2.699, 0.494), (0.1974, 2.699, 0.8553), (0.1746, 2.655, 0.4587), (0.1149, 2.229, -1.054), (0.2028, 2.678, 0.461), (-0.2295, 2.699, 0.494), (0.2295, 2.699, 0.8238), (-0.1974, 2.699, 0.8553), (0.1571, 2.659, 0.4786), (0.1524, 2.679, 0.4806), (0.1825, 2.679, 0.4806), (0.1768, 2.703, 0.483), (-0.2066, 2.698, 0.5103), (-0.2, 2.727, 0.5132), (0.2066, 2.698, 0.8072), (0.2, 2.727, 0.8043), (-0.1776, 2.698, 0.8355), (-0.171, 2.727, 0.8326), (0.171, 2.727, 0.8326), (-0.1768, 2.703, 0.483), (-0.1524, 2.679, 0.4806), (-0.2, 2.727, 0.8043), (0.2, 2.727, 0.5132), (-0.2066, 2.698, 0.8072), (-0.1825, 2.679, 0.4806), (-0.1571, 2.659, 0.4786), (0.2066, 2.698, 0.5103), (0.1776, 2.698, 0.8355), (-0.266, 2.414, 0.8331), (-0.2742, 2.379, 0.8366), (-0.2335, 2.432, 0.459), (-0.2406, 2.401, 0.4559), (-0.1993, 2.45, 0.4608), (-0.2051, 2.425, 0.4583), (0.266, 2.414, 0.4851), (0.2742, 2.379, 0.4816), (0.2371, 2.414, 0.8614), (0.2453, 2.379, 0.8649), (-0.2453, 2.379, 0.8649), (0.2742, 2.379, 0.8366), (-0.2742, 2.379, 0.4816), (0.2405, 2.401, 0.4559), (0.2051, 2.425, 0.4583), (0.1993, 2.45, 0.4608), (0.2335, 2.432, 0.459), (-0.266, 2.414, 0.4851), (0.266, 2.414, 0.8331), (-0.2371, 2.414, 0.8614), (-0.251, 1.576, 0.9124), (-0.2509, 1.642, 0.9144), (-0.2509, 1.727, 0.9167), (-0.2509, 1.813, 0.9189), (-0.2017, 1.576, 0.941), (-0.2017, 1.622, 0.9421), (-0.2017, 1.707, 0.9443), (-0.2017, 1.793, 0.9466), (-0.1843, 1.898, 0.9592), (-0.1843, 1.984, 0.9615), (-0.1843, 2.069, 0.9637), (-0.1843, 2.155, 0.9659), (-0.2616, 2.155, 0.7294), (-0.2616, 2.069, 0.6502), (-0.2616, 1.984, 0.5709), (-0.2616, 1.898, 0.4917), (-0.2614, 1.793, 0.4212), (-0.2612, 1.707, 0.417), (-0.2612, 1.622, 0.417), (-0.2612, 1.576, 0.417), (0.2508, 1.793, 0.9187), (0.2508, 1.707, 0.9165), (0.2508, 1.622, 0.9142), (0.251, 1.576, 0.9124), (0.2017, 1.576, 0.941), (0.2017, 1.622, 0.9421), (0.2017, 1.707, 0.9443), (0.2017, 1.793, 0.9466), (0.1843, 1.898, 0.9592), (0.1843, 1.984, 0.9615), (0.1843, 2.069, 0.9637), (0.1843, 2.155, 0.9659), (0.2616, 2.155, 0.7294), (0.2614, 1.793, 0.4212), (0.2616, 1.898, 0.4917), (0.2616, 1.984, 0.5709), (0.2616, 2.069, 0.6502), (0.2612, 1.576, 0.417), (0.2612, 1.622, 0.417), (0.2612, 1.707, 0.417), (0.1535, 0.6897, 0.4857), (0.1608, 0.7784, 0.397), (-0.1608, 0.7784, 0.397), (-0.1535, 0.6897, 0.4857), (-0.1843, 1.556, 0.9504), (-0.2017, 1.662, 0.9432), (-0.2509, 1.556, 0.9122), (-0.2508, 1.622, 0.9142), (-0.2612, 1.662, 0.417), (-0.2616, 1.556, 0.397), (0.1843, 1.556, 0.9504), (0.2017, 1.662, 0.9432), (0.2509, 1.556, 0.9122), (0.2509, 1.642, 0.9144), (0.2616, 1.556, 0.397), (0.2612, 1.662, 0.417), (0.1843, 1.642, 0.9526), (0.2017, 1.747, 0.9454), (0.251, 1.662, 0.9146), (0.2509, 1.727, 0.9167), (0.2616, 1.642, 0.397), (0.2612, 1.747, 0.417), (0.2616, 1.727, 0.397), (0.2616, 1.796, 0.397), (0.1843, 1.727, 0.9548), (0.1843, 1.813, 0.957), (0.251, 1.747, 0.9169), (0.2509, 1.813, 0.9189), (0.2616, 1.813, 0.4125), (-0.1843, 1.642, 0.9526), (-0.2017, 1.747, 0.9454), (-0.251, 1.662, 0.9146), (-0.2508, 1.707, 0.9165), (-0.2612, 1.747, 0.417), (-0.2616, 1.642, 0.397), (-0.2616, 1.813, 0.4125), (-0.2616, 1.796, 0.397), (-0.1843, 1.727, 0.9548), (-0.1843, 1.813, 0.957), (-0.251, 1.747, 0.9169), (-0.2508, 1.793, 0.9187), (-0.2616, 1.727, 0.397), (-0.2338, 1.748, 0.9067), (-0.2336, 1.793, 0.9085), (-0.2442, 1.793, 0.411), (-0.244, 1.789, 0.4068), (-0.1845, 1.748, 0.9352), (-0.1845, 1.793, 0.9364), (-0.244, 1.748, 0.4068), (-0.2338, 1.662, 0.9044), (-0.2336, 1.708, 0.9063), (-0.1845, 1.662, 0.933), (-0.1845, 1.708, 0.9341), (-0.244, 1.708, 0.4068), (-0.244, 1.662, 0.4068), (-0.2338, 1.577, 0.9022), (-0.2336, 1.622, 0.904), (-0.1845, 1.577, 0.9307), (-0.1845, 1.622, 0.9319), (-0.244, 1.622, 0.4068), (-0.244, 1.577, 0.4068), (0.2336, 1.793, 0.9085), (0.2338, 1.748, 0.9067), (0.244, 1.748, 0.4068), (0.244, 1.789, 0.4068), (0.1845, 1.748, 0.9352), (0.1845, 1.793, 0.9364), (0.2442, 1.793, 0.411), (0.2336, 1.708, 0.9063), (0.2338, 1.662, 0.9044), (0.1845, 1.662, 0.933), (0.1845, 1.708, 0.9341), (0.244, 1.662, 0.4068), (0.244, 1.708, 0.4068), (0.2336, 1.622, 0.904), (0.2338, 1.577, 0.9022), (0.1845, 1.577, 0.9307), (0.1845, 1.622, 0.9319), (0.244, 1.577, 0.4068), (0.244, 1.622, 0.4068), (-0.1843, 1.783, 0.9917), (-0.1843, 1.865, 0.9919), (0.1843, 1.783, 0.9917), (0.1843, 1.865, 0.9919), (-0.139, 1.892, 0.992), (0.139, 1.892, 0.992), (0.139, 1.92, 0.9921), (-0.139, 1.92, 0.9921), (-0.139, 1.728, 0.9915), (0.139, 1.728, 0.9915), (0.139, 1.756, 0.9916), (-0.139, 1.756, 0.9916), (-0.139, 1.81, 0.9918), (0.139, 1.81, 0.9918), (0.139, 1.838, 0.9919), (-0.139, 1.838, 0.9919), (0.139, 1.892, 0.9816), (-0.139, 1.892, 0.9816), (-0.139, 1.92, 0.9817), (0.139, 1.92, 0.9817), (0.139, 1.728, 0.981), (-0.139, 1.728, 0.981), (-0.139, 1.756, 0.9811), (0.139, 1.756, 0.9811), (0.139, 1.81, 0.9813), (-0.139, 1.81, 0.9813), (-0.139, 1.838, 0.9814), (0.139, 1.838, 0.9814), (-0.163, 0.797, 0.4424), (-0.1587, 0.7348, 0.5045), (-0.1585, 0.7348, 0.7848), (-0.2094, 1.186, 0.8568), (-0.2097, 1.186, 0.4424), (0.2096, 1.186, 0.4424), (0.2014, 1.186, 0.8568), (0.1585, 0.7348, 0.7848), (0.1582, 0.7349, 0.5045), (0.1625, 0.7971, 0.4424), (-0.1387, 0.7348, 0.5045), (-0.143, 0.797, 0.4424), (-0.1897, 1.186, 0.4424), (-0.1385, 0.7348, 0.7848), (-0.1894, 1.186, 0.8568), (0.1814, 1.186, 0.8568), (0.1896, 1.186, 0.4424), (0.1425, 0.7971, 0.4424), (0.1385, 0.7348, 0.7848), (0.1382, 0.7349, 0.5045), (-1.871, 0.09982, 0.466), (-2.24, 0.2509, 0.93), (-0.6897, 0.1535, 0.8235), (-1.871, -0.09982, 0.466), (-2.24, -0.2509, 0.93), (-0.6897, -0.1535, 0.8235), (-1.265, 0.2616, 0.397), (-1.265, 0.2509, 0.91), (-1.265, -0.2616, 0.397), (-1.265, -0.2509, 0.91), (-2.166, 0.09982, 0.7397), (-2.166, -0.09982, 0.7397), (-1.231, 0.2059, 0.91), (-1.231, -0.2147, 0.397), (-1.231, 0.2147, 0.397), (-1.231, -0.2147, 0.91), (-2.24, -0.2616, 0.8087), (-1.788, -0.2612, 0.417), (-1.788, 0.2612, 0.417), (-2.24, 0.2616, 0.8087), (-2.332, -0.07371, 0.7821), (-2.332, -0.07371, 0.5702), (-2.332, 0.07371, 0.5702), (-2.332, 0.07371, 0.7821), (-2.086, -0.09982, 0.466), (-2.086, 0.09982, 0.466), (-2.081, -0.15, -1.019), (-2.395, -0.235, 0.4327), (-2.395, 0.235, 0.4327), (-2.081, 0.15, -1.019), (-2.766, -0.1398, 0.7744), (-2.766, -0.1398, 0.544), (-2.766, 0.1398, 0.544), (-2.766, 0.1398, 0.7744), (-2.426, -0.2278, 0.4358), (-2.702, -0.1636, 0.4635), (-2.702, 0.1636, 0.4635), (-2.426, 0.2278, 0.4358), (-2.785, -0.1398, 0.7744), (-2.785, -0.1398, 0.544), (-2.785, 0.1398, 0.544), (-2.785, 0.1398, 0.7744), (-2.785, -0.176, 0.8042), (-2.785, -0.176, 0.5142), (-2.785, 0.176, 0.5142), (-2.785, 0.176, 0.8042), (-2.809, -0.176, 0.8042), (-2.809, -0.176, 0.5142), (-2.809, 0.176, 0.5142), (-2.809, 0.176, 0.8042), (-0.6897, 0.1318, 0.8235), (-0.6897, -0.1318, 0.8235), (-1.231, 0.1843, 0.9482), (-1.231, -0.1843, 0.9482), (-2.222, -0.1843, 0.9681), (-2.222, 0.1843, 0.9681), (-0.6897, 0.1318, 0.8484), (-0.6897, -0.1318, 0.8484), (-2.167, -0.139, 0.9929), (-2.167, 0.139, 0.9929), (-1.276, 0.139, 0.9907), (-1.276, -0.139, 0.9907), (-1.656, -0.139, 0.9913), (-1.992, -0.139, 0.9924), (-1.656, 0.139, 0.9913), (-1.992, 0.139, 0.9924), (-2.189, -0.1843, 0.993), (-2.189, 0.1843, 0.993), (-1.231, 0.1843, 0.9906), (-1.231, -0.1843, 0.9906), (-1.947, -0.1843, 0.9922), (-1.947, 0.1843, 0.9922), (-1.701, -0.1843, 0.9914), (-1.701, 0.1843, 0.9914), (-2.167, -0.139, 0.9825), (-2.167, 0.139, 0.9825), (-1.276, 0.139, 0.9803), (-1.276, -0.139, 0.9803), (-1.992, -0.139, 0.9819), (-1.992, 0.139, 0.9819), (-1.656, -0.139, 0.9808), (-1.656, 0.139, 0.9808), (-2.263, 0.2616, 0.8449), (-2.263, 0.2509, 0.93), (-2.263, 0.1843, 0.9681), (-2.263, -0.2509, 0.93), (-2.263, -0.2616, 0.8449), (-2.263, -0.1843, 0.9681), (-2.061, 0.1547, -1.014), (-2.061, -0.1547, -1.014), (-2.259, 0.1077, -1.061), (-2.259, -0.1077, -1.061), (-2.363, 0.2759, 0.4295), (-2.332, 0.3147, 0.4574), (-2.332, -0.3147, 0.4574), (-2.363, -0.2759, 0.4295), (-2.766, 0.214, 0.5007), (-2.735, 0.1895, 0.4667), (-2.735, -0.1895, 0.4667), (-2.766, -0.214, 0.5007), (-2.332, -0.2826, 0.892), (-2.332, -0.3147, 0.8605), (-2.332, -0.2893, 0.8737), (-2.332, 0.3147, 0.8605), (-2.332, 0.2826, 0.892), (-2.332, 0.2893, 0.8737), (-2.766, -0.214, 0.8172), (-2.766, -0.1819, 0.8486), (-2.766, -0.1919, 0.8265), (-2.766, 0.1819, 0.8486), (-2.766, 0.214, 0.8172), (-2.766, 0.1919, 0.8265), (-2.4, 0.2673, 0.4332), (-2.375, 0.3046, 0.4617), (-2.4, -0.2673, 0.4332), (-2.375, -0.3046, 0.4617), (-2.375, 0.2725, 0.8877), (-2.375, 0.3046, 0.8562), (-2.375, -0.2725, 0.8877), (-2.375, -0.3046, 0.8562), (-2.414, -0.2956, 0.8523), (-2.433, -0.2595, 0.4366), (-2.099, -0.1457, -1.023), (-2.454, -0.2214, 0.4386), (-2.454, 0.2214, 0.4386), (-2.099, 0.1457, -1.023), (-2.433, 0.2595, 0.4366), (-2.414, -0.2956, 0.4656), (-2.414, 0.2956, 0.4656), (-2.414, 0.2634, 0.8838), (-2.414, 0.2956, 0.8523), (-2.414, -0.2634, 0.8838), (-2.678, 0.1694, 0.461), (-2.243, 0.1115, -1.057), (-2.705, 0.1965, 0.4637), (-2.73, -0.2222, 0.4972), (-2.73, 0.2222, 0.8207), (-2.73, -0.19, 0.8521), (-2.73, -0.2222, 0.8207), (-2.705, -0.1965, 0.4637), (-2.243, -0.1115, -1.057), (-2.678, -0.1694, 0.461), (-2.73, 0.2222, 0.4972), (-2.73, 0.19, 0.8521), (-2.699, -0.2295, 0.8238), (-2.678, -0.2028, 0.461), (-2.229, -0.1149, -1.054), (-2.655, -0.1746, 0.4587), (-2.699, 0.2295, 0.494), (-2.699, 0.1974, 0.8553), (-2.655, 0.1746, 0.4587), (-2.229, 0.1149, -1.054), (-2.678, 0.2028, 0.461), (-2.699, -0.2295, 0.494), (-2.699, 0.2295, 0.8238), (-2.699, -0.1974, 0.8553), (-2.659, 0.1571, 0.4786), (-2.679, 0.1524, 0.4806), (-2.679, 0.1825, 0.4806), (-2.703, 0.1768, 0.483), (-2.698, -0.2066, 0.5103), (-2.727, -0.2, 0.5132), (-2.698, 0.2066, 0.8072), (-2.727, 0.2, 0.8043), (-2.698, -0.1776, 0.8355), (-2.727, -0.171, 0.8326), (-2.727, 0.171, 0.8326), (-2.703, -0.1768, 0.483), (-2.679, -0.1524, 0.4806), (-2.727, -0.2, 0.8043), (-2.727, 0.2, 0.5132), (-2.698, -0.2066, 0.8072), (-2.679, -0.1825, 0.4806), (-2.659, -0.1571, 0.4786), (-2.698, 0.2066, 0.5103), (-2.698, 0.1776, 0.8355), (-2.414, -0.266, 0.8331), (-2.379, -0.2742, 0.8366), (-2.432, -0.2335, 0.459), (-2.401, -0.2406, 0.4559), (-2.45, -0.1993, 0.4608), (-2.425, -0.2051, 0.4583), (-2.414, 0.266, 0.4851), (-2.379, 0.2742, 0.4816), (-2.414, 0.2371, 0.8614), (-2.379, 0.2453, 0.8649), (-2.379, -0.2453, 0.8649), (-2.379, 0.2742, 0.8366), (-2.379, -0.2742, 0.4816), (-2.401, 0.2405, 0.4559), (-2.425, 0.2051, 0.4583), (-2.45, 0.1993, 0.4608), (-2.432, 0.2335, 0.459), (-2.414, -0.266, 0.4851), (-2.414, 0.266, 0.8331), (-2.414, -0.2371, 0.8614), (-1.576, -0.251, 0.9124), (-1.642, -0.2509, 0.9144), (-1.727, -0.2509, 0.9167), (-1.813, -0.2509, 0.9189), (-1.576, -0.2017, 0.941), (-1.622, -0.2017, 0.9421), (-1.707, -0.2017, 0.9443), (-1.793, -0.2017, 0.9466), (-1.898, -0.1843, 0.9592), (-1.984, -0.1843, 0.9615), (-2.069, -0.1843, 0.9637), (-2.155, -0.1843, 0.9659), (-2.155, -0.2616, 0.7294), (-2.069, -0.2616, 0.6502), (-1.984, -0.2616, 0.5709), (-1.898, -0.2616, 0.4917), (-1.793, -0.2614, 0.4212), (-1.707, -0.2612, 0.417), (-1.622, -0.2612, 0.417), (-1.576, -0.2612, 0.417), (-1.793, 0.2508, 0.9187), (-1.707, 0.2508, 0.9165), (-1.622, 0.2508, 0.9142), (-1.576, 0.251, 0.9124), (-1.576, 0.2017, 0.941), (-1.622, 0.2017, 0.9421), (-1.707, 0.2017, 0.9443), (-1.793, 0.2017, 0.9466), (-1.898, 0.1843, 0.9592), (-1.984, 0.1843, 0.9615), (-2.069, 0.1843, 0.9637), (-2.155, 0.1843, 0.9659), (-2.155, 0.2616, 0.7294), (-1.793, 0.2614, 0.4212), (-1.898, 0.2616, 0.4917), (-1.984, 0.2616, 0.5709), (-2.069, 0.2616, 0.6502), (-1.576, 0.2612, 0.417), (-1.622, 0.2612, 0.417), (-1.707, 0.2612, 0.417), (-0.6897, 0.1535, 0.4857), (-0.7784, 0.1608, 0.397), (-0.7784, -0.1608, 0.397), (-0.6897, -0.1535, 0.4857), (-1.556, -0.1843, 0.9504), (-1.662, -0.2017, 0.9432), (-1.556, -0.2509, 0.9122), (-1.622, -0.2508, 0.9142), (-1.662, -0.2612, 0.417), (-1.556, -0.2616, 0.397), (-1.556, 0.1843, 0.9504), (-1.662, 0.2017, 0.9432), (-1.556, 0.2509, 0.9122), (-1.642, 0.2509, 0.9144), (-1.556, 0.2616, 0.397), (-1.662, 0.2612, 0.417), (-1.642, 0.1843, 0.9526), (-1.747, 0.2017, 0.9454), (-1.662, 0.251, 0.9146), (-1.727, 0.2509, 0.9167), (-1.642, 0.2616, 0.397), (-1.747, 0.2612, 0.417), (-1.727, 0.2616, 0.397), (-1.796, 0.2616, 0.397), (-1.727, 0.1843, 0.9548), (-1.813, 0.1843, 0.957), (-1.747, 0.251, 0.9169), (-1.813, 0.2509, 0.9189), (-1.813, 0.2616, 0.4125), (-1.642, -0.1843, 0.9526), (-1.747, -0.2017, 0.9454), (-1.662, -0.251, 0.9146), (-1.707, -0.2508, 0.9165), (-1.747, -0.2612, 0.417), (-1.642, -0.2616, 0.397), (-1.813, -0.2616, 0.4125), (-1.796, -0.2616, 0.397), (-1.727, -0.1843, 0.9548), (-1.813, -0.1843, 0.957), (-1.747, -0.251, 0.9169), (-1.793, -0.2508, 0.9187), (-1.727, -0.2616, 0.397), (-1.748, -0.2338, 0.9067), (-1.793, -0.2336, 0.9085), (-1.793, -0.2442, 0.411), (-1.789, -0.244, 0.4068), (-1.748, -0.1845, 0.9352), (-1.793, -0.1845, 0.9364), (-1.748, -0.244, 0.4068), (-1.662, -0.2338, 0.9044), (-1.708, -0.2336, 0.9063), (-1.662, -0.1845, 0.933), (-1.708, -0.1845, 0.9341), (-1.708, -0.244, 0.4068), (-1.662, -0.244, 0.4068), (-1.577, -0.2338, 0.9022), (-1.622, -0.2336, 0.904), (-1.577, -0.1845, 0.9307), (-1.622, -0.1845, 0.9319), (-1.622, -0.244, 0.4068), (-1.577, -0.244, 0.4068), (-1.793, 0.2336, 0.9085), (-1.748, 0.2338, 0.9067), (-1.748, 0.244, 0.4068), (-1.789, 0.244, 0.4068), (-1.748, 0.1845, 0.9352), (-1.793, 0.1845, 0.9364), (-1.793, 0.2442, 0.411), (-1.708, 0.2336, 0.9063), (-1.662, 0.2338, 0.9044), (-1.662, 0.1845, 0.933), (-1.708, 0.1845, 0.9341), (-1.662, 0.244, 0.4068), (-1.708, 0.244, 0.4068), (-1.622, 0.2336, 0.904), (-1.577, 0.2338, 0.9022), (-1.577, 0.1845, 0.9307), (-1.622, 0.1845, 0.9319), (-1.577, 0.244, 0.4068), (-1.622, 0.244, 0.4068), (-1.783, -0.1843, 0.9917), (-1.865, -0.1843, 0.9919), (-1.783, 0.1843, 0.9917), (-1.865, 0.1843, 0.9919), (-1.892, -0.139, 0.992), (-1.892, 0.139, 0.992), (-1.92, 0.139, 0.9921), (-1.92, -0.139, 0.9921), (-1.728, -0.139, 0.9915), (-1.728, 0.139, 0.9915), (-1.756, 0.139, 0.9916), (-1.756, -0.139, 0.9916), (-1.81, -0.139, 0.9918), (-1.81, 0.139, 0.9918), (-1.838, 0.139, 0.9919), (-1.838, -0.139, 0.9919), (-1.892, 0.139, 0.9816), (-1.892, -0.139, 0.9816), (-1.92, -0.139, 0.9817), (-1.92, 0.139, 0.9817), (-1.728, 0.139, 0.981), (-1.728, -0.139, 0.981), (-1.756, -0.139, 0.9811), (-1.756, 0.139, 0.9811), (-1.81, 0.139, 0.9813), (-1.81, -0.139, 0.9813), (-1.838, -0.139, 0.9814), (-1.838, 0.139, 0.9814), (-0.797, -0.163, 0.4424), (-0.7348, -0.1587, 0.5045), (-0.7348, -0.1585, 0.7848), (-1.186, -0.2094, 0.8568), (-1.186, -0.2097, 0.4424), (-1.186, 0.2096, 0.4424), (-1.186, 0.2014, 0.8568), (-0.7348, 0.1585, 0.7848), (-0.7349, 0.1582, 0.5045), (-0.7971, 0.1625, 0.4424), (-0.7348, -0.1387, 0.5045), (-0.797, -0.143, 0.4424), (-1.186, -0.1897, 0.4424), (-0.7348, -0.1385, 0.7848), (-1.186, -0.1894, 0.8568), (-1.186, 0.1814, 0.8568), (-1.186, 0.1896, 0.4424), (-0.7971, 0.1425, 0.4424), (-0.7348, 0.1385, 0.7848), (-0.7349, 0.1382, 0.5045), (0.2828, 0.1339, 0.6614), (0.1339, 0.2828, 0.6614), (0.1339, 0.2828, 0.3503), (0.2828, 0.1339, 0.3503), (0.1339, -0.2828, 0.6614), (0.2828, -0.1339, 0.6614), (0.2828, -0.1339, 0.3503), (0.1339, -0.2828, 0.3503), (-0.1339, 0.2828, 0.6614), (-0.2828, 0.1339, 0.6614), (-0.2828, 0.1339, 0.3503), (-0.1339, 0.2828, 0.3503), (-0.2828, -0.1339, 0.6614), (-0.1339, -0.2828, 0.6614), (-0.1339, -0.2828, 0.3503), (-0.2828, -0.1339, 0.3503), (-0.2517, 0.6077, 1.657), (-0.283, 0.6832, 1.598), (0.2517, 0.6077, 1.657), (0.283, 0.6832, 1.598), (0.6077, 0.2517, 1.657), (0.6832, 0.283, 1.598), (0.6077, -0.2517, 1.657), (0.6832, -0.283, 1.598), (0.2517, -0.6077, 1.657), (0.283, -0.6832, 1.598), (-0.2517, -0.6077, 1.657), (-0.283, -0.6832, 1.598), (-0.6077, -0.2517, 1.657), (-0.6832, -0.283, 1.598), (-0.6077, 0.2517, 1.657), (-0.6832, 0.283, 1.598), (-0.2522, 0.6088, 1.155), (-0.283, 0.6832, 1.213), (0.283, 0.6832, 1.213), (0.2522, 0.6088, 1.155), (0.6832, 0.283, 1.213), (0.6088, 0.2522, 1.155), (0.6832, -0.283, 1.213), (0.6088, -0.2522, 1.155), (0.283, -0.6832, 1.213), (0.2522, -0.6088, 1.155), (-0.283, -0.6832, 1.213), (-0.2522, -0.6088, 1.155), (-0.6832, -0.283, 1.213), (-0.6088, -0.2522, 1.155), (-0.6832, 0.283, 1.213), (-0.6088, 0.2522, 1.155), (0.6897, -0.5606, 0.6614), (0.5606, -0.6897, 0.6614), (0.5606, -0.6897, 0.4898), (0.6897, -0.5606, 0.4898), (0.5606, 0.6897, 0.6614), (0.6897, 0.5606, 0.6614), (0.6897, 0.5606, 0.4898), (0.5606, 0.6897, 0.4898), (-0.6897, 0.5606, 0.6614), (-0.5606, 0.6897, 0.6614), (-0.5606, 0.6897, 0.4898), (-0.6897, 0.5606, 0.4898), (-0.6897, -0.5606, 0.4898), (-0.5606, -0.6897, 0.4898), (-0.5606, -0.6897, 0.6614), (-0.6897, -0.5606, 0.6614)], [(276, 277), (640, 641), (1004, 1005), (1368, 1369)], [(16, 17, 4, 2), (17, 16, 3, 5), (17, 18, 0, 4), (18, 17, 5, 1), (18, 16, 2, 0), (16, 18, 1, 3), (19, 20, 12, 6), (20, 19, 7, 13), (20, 21, 4, 12), (21, 20, 13, 5), (21, 19, 6, 4), (19, 21, 5, 7), (22, 23, 8, 14), (23, 22, 15, 9), (23, 24, 12, 8), (24, 23, 9, 13), (24, 22, 14, 12), (22, 24, 13, 15), (25, 26, 0, 10), (26, 25, 11, 1), (26, 27, 8, 0), (27, 26, 1, 9), (27, 25, 10, 8), (25, 27, 9, 11), (28, 29, 6, 2), (29, 28, 3, 7), (29, 30, 4, 6), (30, 29, 7, 5), (30, 28, 2, 4), (28, 30, 5, 3), (31, 32, 14, 6), (32, 31, 7, 15), (32, 33, 12, 14), (33, 32, 15, 13), (33, 31, 6, 12), (31, 33, 13, 7), (34, 35, 10, 14), (35, 34, 15, 11), (35, 36, 8, 10), (36, 35, 11, 9), (36, 34, 14, 8), (34, 36, 9, 15), (37, 38, 2, 10), (38, 37, 11, 3), (38, 39, 0, 2), (39, 38, 3, 1), (39, 37, 10, 0), (37, 39, 1, 11), (40, 43, 52, 51), (46, 45, 48, 55), (42, 47, 54, 53), (44, 41, 50, 49), (46, 55, 54, 47), (52, 43, 42, 53), (40, 51, 50, 41), (48, 45, 44, 49), (72, 73, 60, 58), (73, 72, 59, 61), (73, 74, 56, 60), (74, 73, 61, 57), (74, 72, 58, 56), (72, 74, 57, 59), (75, 76, 68, 62), (76, 75, 63, 69), (76, 77, 60, 68), (77, 76, 69, 61), (77, 75, 62, 60), (75, 77, 61, 63), (78, 79, 64, 70), (79, 78, 71, 65), (79, 80, 68, 64), (80, 79, 65, 69), (80, 78, 70, 68), (78, 80, 69, 71), (81, 82, 56, 66), (82, 81, 67, 57), (82, 83, 64, 56), (83, 82, 57, 65), (83, 81, 66, 64), (81, 83, 65, 67), (84, 85, 62, 58), (85, 84, 59, 63), (85, 86, 60, 62), (86, 85, 63, 61), (86, 84, 58, 60), (84, 86, 61, 59), (87, 88, 70, 62), (88, 87, 63, 71), (88, 89, 68, 70), (89, 88, 71, 69), (89, 87, 62, 68), (87, 89, 69, 63), (90, 91, 66, 70), (91, 90, 71, 67), (91, 92, 64, 66), (92, 91, 67, 65), (92, 90, 70, 64), (90, 92, 65, 71), (93, 94, 58, 66), (94, 93, 67, 59), (94, 95, 56, 58), (95, 94, 59, 57), (95, 93, 66, 56), (93, 95, 57, 67), (96, 99, 108, 107), (102, 101, 104, 111), (98, 103, 110, 109), (100, 97, 106, 105), (102, 111, 110, 103), (108, 99, 98, 109), (96, 107, 106, 97), (104, 101, 100, 105), (128, 129, 116, 114), (129, 128, 115, 117), (129, 130, 112, 116), (130, 129, 117, 113), (130, 128, 114, 112), (128, 130, 113, 115), (131, 132, 124, 118), (132, 131, 119, 125), (132, 133, 116, 124), (133, 132, 125, 117), (133, 131, 118, 116), (131, 133, 117, 119), (134, 135, 120, 126), (135, 134, 127, 121), (135, 136, 124, 120), (136, 135, 121, 125), (136, 134, 126, 124), (134, 136, 125, 127), (137, 138, 112, 122), (138, 137, 123, 113), (138, 139, 120, 112), (139, 138, 113, 121), (139, 137, 122, 120), (137, 139, 121, 123), (140, 141, 118, 114), (141, 140, 115, 119), (141, 142, 116, 118), (142, 141, 119, 117), (142, 140, 114, 116), (140, 142, 117, 115), (143, 144, 126, 118), (144, 143, 119, 127), (144, 145, 124, 126), (145, 144, 127, 125), (145, 143, 118, 124), (143, 145, 125, 119), (146, 147, 122, 126), (147, 146, 127, 123), (147, 148, 120, 122), (148, 147, 123, 121), (148, 146, 126, 120), (146, 148, 121, 127), (149, 150, 114, 122), (150, 149, 123, 115), (150, 151, 112, 114), (151, 150, 115, 113), (151, 149, 122, 112), (149, 151, 113, 123), (152, 155, 164, 163), (158, 157, 160, 167), (154, 159, 166, 165), (156, 153, 162, 161), (158, 167, 166, 159), (164, 155, 154, 165), (152, 163, 162, 153), (160, 157, 156, 161), (184, 185, 172, 170), (185, 184, 171, 173), (185, 186, 168, 172), (186, 185, 173, 169), (186, 184, 170, 168), (184, 186, 169, 171), (187, 188, 180, 174), (188, 187, 175, 181), (188, 189, 172, 180), (189, 188, 181, 173), (189, 187, 174, 172), (187, 189, 173, 175), (190, 191, 176, 182), (191, 190, 183, 177), (191, 192, 180, 176), (192, 191, 177, 181), (192, 190, 182, 180), (190, 192, 181, 183), (193, 194, 168, 178), (194, 193, 179, 169), (194, 195, 176, 168), (195, 194, 169, 177), (195, 193, 178, 176), (193, 195, 177, 179), (196, 197, 174, 170), (197, 196, 171, 175), (197, 198, 172, 174), (198, 197, 175, 173), (198, 196, 170, 172), (196, 198, 173, 171), (199, 200, 182, 174), (200, 199, 175, 183), (200, 201, 180, 182), (201, 200, 183, 181), (201, 199, 174, 180), (199, 201, 181, 175), (202, 203, 178, 182), (203, 202, 183, 179), (203, 204, 176, 178), (204, 203, 179, 177), (204, 202, 182, 176), (202, 204, 177, 183), (205, 206, 170, 178), (206, 205, 179, 171), (206, 207, 168, 170), (207, 206, 171, 169), (207, 205, 178, 168), (205, 207, 169, 179), (208, 211, 220, 219), (214, 213, 216, 223), (210, 215, 222, 221), (212, 209, 218, 217), (214, 223, 222, 215), (220, 211, 210, 221), (208, 219, 218, 209), (216, 213, 212, 217), (572, 568, 579, 580), (461, 462, 237, 238), (232, 233, 466, 469), (228, 278, 311, 309), (230, 232, 469, 494, 501, 496, 483, 482, 480, 474), (429, 430, 431, 278, 228, 423, 498, 428), (239, 277, 233), (238, 237, 232, 230), (237, 239, 233, 232), (453, 440, 521, 527), (235, 234, 247, 244), (574, 575, 586, 583), (274, 226, 236, 276), (230, 231, 236, 238), (235, 227, 496, 495, 435, 434, 433, 432, 240), (227, 224, 483, 496), (224, 234, 243, 452, 456, 455, 454, 488, 483), (234, 235, 240, 243), (246, 245, 318, 317), (249, 248, 245, 246), (234, 224, 249, 246, 247), (227, 235, 244, 245, 248), (224, 227, 248, 249), (356, 260, 321, 358), (258, 251, 319, 338), (359, 362, 330, 323), (257, 254, 332, 331, 333, 335), (257, 256, 264, 265), (247, 246, 317, 327, 329), (244, 247, 329, 328, 324, 326), (250, 346, 370, 364, 315, 314, 357, 375, 349, 253, 312, 313), (324, 328, 340, 342), (260, 259, 322, 321), (254, 255, 323, 330, 332), (265, 264, 268, 269), (255, 254, 262, 263), (254, 257, 265, 262), (256, 255, 263, 264), (266, 269, 273, 270), (263, 262, 266, 267), (262, 265, 269, 266), (264, 263, 267, 268), (271, 270, 273, 272), (268, 267, 271, 272), (269, 268, 272, 273), (267, 266, 270, 271), (229, 275, 277, 239), (276, 236, 231), (274, 276, 292, 280), (281, 280, 292, 293), (286, 285, 301, 304), (275, 274, 280, 281), (278, 431, 430, 429, 428, 498, 497, 489, 464, 277, 293, 296, 540, 541, 294, 290), (277, 275, 281, 293), (276, 470, 476, 484, 485, 448, 449, 450, 451, 279, 291, 295, 543, 542, 297, 292), (279, 278, 290, 291), (288, 286, 304, 305), (555, 552, 565, 566), (282, 283, 291, 290), (284, 285, 293, 292), (287, 282, 290, 294), (283, 289, 295, 291), (285, 286, 296, 293), (288, 284, 292, 297), (286, 288, 297, 296), (289, 287, 294, 295), (302, 303, 299, 298), (301, 300, 305, 304), (282, 287, 302, 298), (283, 282, 298, 299), (287, 289, 303, 302), (284, 288, 305, 300), (289, 283, 299, 303), (285, 284, 300, 301), (310, 309, 311, 308, 307, 306), (279, 225, 307, 308), (240, 228, 309, 310), (278, 279, 308, 311), (225, 243, 306, 307), (243, 240, 310, 306), (360, 366, 320, 334), (256, 257, 335, 334, 320), (245, 244, 326, 325, 318), (255, 256, 320, 323), (252, 251, 313, 312), (259, 260, 314, 315), (317, 318, 319, 316), (321, 322, 323, 320), (358, 321, 320, 366), (338, 319, 318, 339), (251, 252, 316, 319), (324, 325, 326), (327, 328, 329), (330, 331, 332), (333, 334, 335), (340, 328, 327, 341), (361, 331, 330, 362), (361, 367, 333, 331), (324, 342, 343, 325), (338, 339, 412, 403), (258, 338, 403, 405), (316, 336, 337, 317), (327, 317, 337, 341), (318, 325, 343, 339), (340, 341, 411, 409), (252, 261, 336, 316), (371, 347, 345, 369), (356, 374, 348, 261, 252, 312, 253, 349, 375, 357, 314, 260), (369, 345, 351, 377), (373, 353, 354, 378), (345, 347, 404, 402), (339, 343, 401, 412), (261, 348, 415, 414), (343, 342, 410, 401), (347, 258, 405, 404), (350, 352, 406, 416), (333, 367, 360, 334), (322, 363, 359, 323), (371, 365, 259, 315, 364, 370, 346, 250, 313, 251, 258, 347), (259, 365, 363, 322), (379, 373, 399, 388), (359, 363, 391, 385), (368, 379, 388, 395), (365, 371, 397, 392), (360, 367, 390, 387), (372, 376, 382, 398), (348, 374, 376, 350), (351, 344, 368, 377), (354, 352, 372, 378), (350, 376, 372, 352), (355, 379, 368, 344), (355, 353, 373, 379), (358, 366, 394, 383), (371, 369, 396, 397), (361, 362, 393, 389), (388, 399, 390, 389), (388, 389, 393, 395), (382, 383, 394, 398), (386, 398, 394, 387), (384, 395, 393, 385), (380, 381, 383, 382), (390, 399, 386, 387), (391, 396, 384, 385), (392, 397, 396, 391), (366, 360, 387, 394), (376, 374, 380, 382), (373, 378, 386, 399), (362, 359, 385, 393), (374, 356, 381, 380), (377, 368, 395, 384), (363, 365, 392, 391), (369, 377, 384, 396), (356, 358, 383, 381), (378, 372, 398, 386), (367, 361, 389, 390), (408, 409, 411, 418), (402, 403, 412, 417), (404, 405, 403, 402), (410, 409, 408, 419), (410, 419, 400, 401), (413, 416, 406, 407), (411, 407, 406, 418), (412, 401, 400, 417), (414, 415, 416, 413), (352, 354, 418, 406), (336, 261, 414, 413), (351, 345, 402, 417), (337, 336, 413, 407), (344, 351, 417, 400), (354, 353, 408, 418), (348, 350, 416, 415), (353, 355, 419, 408), (355, 344, 400, 419), (341, 337, 407, 411), (342, 340, 409, 410), (233, 277, 464, 466), (420, 424, 517, 515), (426, 492, 510, 512), (427, 500, 503, 507), (225, 279, 451, 450, 449, 448, 485, 487), (241, 493, 508, 505), (437, 468, 514, 513), (467, 438, 519, 516), (276, 231, 472, 470), (445, 444, 536, 537), (459, 441, 528, 533), (481, 242, 524, 523), (495, 423, 228, 240, 432, 433, 434, 435), (471, 478, 529, 530), (442, 445, 537, 534), (474, 472, 231, 230), (454, 455, 456, 452, 243, 225, 487, 488), (462, 461, 460, 463), (460, 226, 274, 275, 229, 463), (425, 424, 464, 489), (424, 420, 466, 464), (467, 425, 489, 421), (438, 467, 421, 494), (439, 438, 494, 469), (420, 439, 469, 466), (444, 445, 476, 470), (443, 444, 470, 472), (445, 442, 473, 476), (458, 457, 474, 480), (442, 458, 480, 473), (457, 443, 472, 474), (471, 446, 484, 476), (478, 471, 476, 473), (446, 441, 479, 484), (459, 475, 480, 482), (441, 459, 482, 479), (475, 478, 473, 480), (242, 481, 482, 483), (477, 447, 485, 484), (486, 477, 484, 479), (447, 440, 487, 485), (453, 242, 483, 488), (440, 453, 488, 487), (481, 486, 479, 482), (426, 465, 489, 497), (465, 491, 421, 489), (492, 426, 497, 422), (437, 492, 422, 501), (468, 437, 501, 494), (491, 468, 494, 421), (241, 436, 495, 496), (427, 490, 497, 498), (490, 499, 422, 497), (500, 427, 498, 423), (436, 500, 423, 495), (493, 241, 496, 501), (499, 493, 501, 422), (502, 506, 507, 503), (508, 502, 503, 504, 505), (490, 427, 507, 506), (493, 499, 502, 508), (500, 436, 504, 503), (499, 490, 506, 502), (436, 241, 505, 504), (509, 511, 512, 510), (514, 509, 510, 513), (465, 426, 512, 511), (468, 491, 509, 514), (492, 437, 513, 510), (491, 465, 511, 509), (515, 517, 518, 516), (520, 515, 516, 519), (438, 439, 520, 519), (425, 467, 516, 518), (424, 425, 518, 517), (439, 420, 515, 520), (524, 527, 521, 522, 523), (525, 522, 521, 526), (440, 447, 526, 521), (447, 477, 525, 526), (486, 481, 523, 522), (242, 453, 527, 524), (477, 486, 522, 525), (530, 529, 528, 531), (533, 528, 529, 532), (441, 446, 531, 528), (446, 471, 530, 531), (478, 475, 532, 529), (475, 459, 533, 532), (536, 535, 534, 537), (539, 534, 535, 538), (443, 457, 538, 535), (457, 458, 539, 538), (444, 443, 535, 536), (458, 442, 534, 539), (549, 550, 563, 560), (546, 547, 558, 559), (541, 543, 545, 544), (543, 295, 546, 545), (295, 294, 547, 546), (294, 541, 544, 547), (296, 297, 549, 548), (297, 542, 550, 549), (542, 540, 551, 550), (540, 296, 548, 551), (540, 542, 553, 552), (542, 543, 554, 553), (543, 541, 555, 554), (541, 540, 552, 555), (557, 556, 559, 558), (561, 560, 563, 562), (565, 564, 567, 566), (544, 545, 556, 557), (550, 551, 562, 563), (553, 554, 567, 564), (547, 544, 557, 558), (548, 549, 560, 561), (554, 555, 566, 567), (545, 546, 559, 556), (551, 548, 561, 562), (552, 553, 564, 565), (462, 463, 569, 568), (463, 229, 570, 569), (229, 239, 571, 570), (239, 237, 572, 571), (237, 462, 568, 572), (238, 236, 574, 573), (236, 226, 575, 574), (226, 460, 576, 575), (460, 461, 577, 576), (461, 238, 573, 577), (579, 578, 581, 582, 580), (571, 572, 580, 582), (569, 570, 581, 578), (568, 569, 578, 579), (570, 571, 582, 581), (584, 583, 586, 587, 585), (573, 574, 583, 584), (575, 576, 587, 586), (577, 573, 584, 585), (576, 577, 585, 587), (936, 932, 943, 944), (825, 826, 601, 602), (596, 597, 830, 833), (592, 642, 675, 673), (594, 596, 833, 858, 865, 860, 847, 846, 844, 838), (793, 794, 795, 642, 592, 787, 862, 792), (603, 641, 597), (602, 601, 596, 594), (601, 603, 597, 596), (817, 804, 885, 891), (599, 598, 611, 608), (938, 939, 950, 947), (638, 590, 600, 640), (594, 595, 600, 602), (599, 591, 860, 859, 799, 798, 797, 796, 604), (591, 588, 847, 860), (588, 598, 607, 816, 820, 819, 818, 852, 847), (598, 599, 604, 607), (610, 609, 682, 681), (613, 612, 609, 610), (598, 588, 613, 610, 611), (591, 599, 608, 609, 612), (588, 591, 612, 613), (720, 624, 685, 722), (622, 615, 683, 702), (723, 726, 694, 687), (621, 618, 696, 695, 697, 699), (621, 620, 628, 629), (611, 610, 681, 691, 693), (608, 611, 693, 692, 688, 690), (614, 710, 734, 728, 679, 678, 721, 739, 713, 617, 676, 677), (688, 692, 704, 706), (624, 623, 686, 685), (618, 619, 687, 694, 696), (629, 628, 632, 633), (619, 618, 626, 627), (618, 621, 629, 626), (620, 619, 627, 628), (630, 633, 637, 634), (627, 626, 630, 631), (626, 629, 633, 630), (628, 627, 631, 632), (635, 634, 637, 636), (632, 631, 635, 636), (633, 632, 636, 637), (631, 630, 634, 635), (593, 639, 641, 603), (640, 600, 595), (638, 640, 656, 644), (645, 644, 656, 657), (650, 649, 665, 668), (639, 638, 644, 645), (642, 795, 794, 793, 792, 862, 861, 853, 828, 641, 657, 660, 904, 905, 658, 654), (641, 639, 645, 657), (640, 834, 840, 848, 849, 812, 813, 814, 815, 643, 655, 659, 907, 906, 661, 656), (643, 642, 654, 655), (652, 650, 668, 669), (919, 916, 929, 930), (646, 647, 655, 654), (648, 649, 657, 656), (651, 646, 654, 658), (647, 653, 659, 655), (649, 650, 660, 657), (652, 648, 656, 661), (650, 652, 661, 660), (653, 651, 658, 659), (666, 667, 663, 662), (665, 664, 669, 668), (646, 651, 666, 662), (647, 646, 662, 663), (651, 653, 667, 666), (648, 652, 669, 664), (653, 647, 663, 667), (649, 648, 664, 665), (674, 673, 675, 672, 671, 670), (643, 589, 671, 672), (604, 592, 673, 674), (642, 643, 672, 675), (589, 607, 670, 671), (607, 604, 674, 670), (724, 730, 684, 698), (620, 621, 699, 698, 684), (609, 608, 690, 689, 682), (619, 620, 684, 687), (616, 615, 677, 676), (623, 624, 678, 679), (681, 682, 683, 680), (685, 686, 687, 684), (722, 685, 684, 730), (702, 683, 682, 703), (615, 616, 680, 683), (688, 689, 690), (691, 692, 693), (694, 695, 696), (697, 698, 699), (704, 692, 691, 705), (725, 695, 694, 726), (725, 731, 697, 695), (688, 706, 707, 689), (702, 703, 776, 767), (622, 702, 767, 769), (680, 700, 701, 681), (691, 681, 701, 705), (682, 689, 707, 703), (704, 705, 775, 773), (616, 625, 700, 680), (735, 711, 709, 733), (720, 738, 712, 625, 616, 676, 617, 713, 739, 721, 678, 624), (733, 709, 715, 741), (737, 717, 718, 742), (709, 711, 768, 766), (703, 707, 765, 776), (625, 712, 779, 778), (707, 706, 774, 765), (711, 622, 769, 768), (714, 716, 770, 780), (697, 731, 724, 698), (686, 727, 723, 687), (735, 729, 623, 679, 728, 734, 710, 614, 677, 615, 622, 711), (623, 729, 727, 686), (743, 737, 763, 752), (723, 727, 755, 749), (732, 743, 752, 759), (729, 735, 761, 756), (724, 731, 754, 751), (736, 740, 746, 762), (712, 738, 740, 714), (715, 708, 732, 741), (718, 716, 736, 742), (714, 740, 736, 716), (719, 743, 732, 708), (719, 717, 737, 743), (722, 730, 758, 747), (735, 733, 760, 761), (725, 726, 757, 753), (752, 763, 754, 753), (752, 753, 757, 759), (746, 747, 758, 762), (750, 762, 758, 751), (748, 759, 757, 749), (744, 745, 747, 746), (754, 763, 750, 751), (755, 760, 748, 749), (756, 761, 760, 755), (730, 724, 751, 758), (740, 738, 744, 746), (737, 742, 750, 763), (726, 723, 749, 757), (738, 720, 745, 744), (741, 732, 759, 748), (727, 729, 756, 755), (733, 741, 748, 760), (720, 722, 747, 745), (742, 736, 762, 750), (731, 725, 753, 754), (772, 773, 775, 782), (766, 767, 776, 781), (768, 769, 767, 766), (774, 773, 772, 783), (774, 783, 764, 765), (777, 780, 770, 771), (775, 771, 770, 782), (776, 765, 764, 781), (778, 779, 780, 777), (716, 718, 782, 770), (700, 625, 778, 777), (715, 709, 766, 781), (701, 700, 777, 771), (708, 715, 781, 764), (718, 717, 772, 782), (712, 714, 780, 779), (717, 719, 783, 772), (719, 708, 764, 783), (705, 701, 771, 775), (706, 704, 773, 774), (597, 641, 828, 830), (784, 788, 881, 879), (790, 856, 874, 876), (791, 864, 867, 871), (589, 643, 815, 814, 813, 812, 849, 851), (605, 857, 872, 869), (801, 832, 878, 877), (831, 802, 883, 880), (640, 595, 836, 834), (809, 808, 900, 901), (823, 805, 892, 897), (845, 606, 888, 887), (859, 787, 592, 604, 796, 797, 798, 799), (835, 842, 893, 894), (806, 809, 901, 898), (838, 836, 595, 594), (818, 819, 820, 816, 607, 589, 851, 852), (826, 825, 824, 827), (824, 590, 638, 639, 593, 827), (789, 788, 828, 853), (788, 784, 830, 828), (831, 789, 853, 785), (802, 831, 785, 858), (803, 802, 858, 833), (784, 803, 833, 830), (808, 809, 840, 834), (807, 808, 834, 836), (809, 806, 837, 840), (822, 821, 838, 844), (806, 822, 844, 837), (821, 807, 836, 838), (835, 810, 848, 840), (842, 835, 840, 837), (810, 805, 843, 848), (823, 839, 844, 846), (805, 823, 846, 843), (839, 842, 837, 844), (606, 845, 846, 847), (841, 811, 849, 848), (850, 841, 848, 843), (811, 804, 851, 849), (817, 606, 847, 852), (804, 817, 852, 851), (845, 850, 843, 846), (790, 829, 853, 861), (829, 855, 785, 853), (856, 790, 861, 786), (801, 856, 786, 865), (832, 801, 865, 858), (855, 832, 858, 785), (605, 800, 859, 860), (791, 854, 861, 862), (854, 863, 786, 861), (864, 791, 862, 787), (800, 864, 787, 859), (857, 605, 860, 865), (863, 857, 865, 786), (866, 870, 871, 867), (872, 866, 867, 868, 869), (854, 791, 871, 870), (857, 863, 866, 872), (864, 800, 868, 867), (863, 854, 870, 866), (800, 605, 869, 868), (873, 875, 876, 874), (878, 873, 874, 877), (829, 790, 876, 875), (832, 855, 873, 878), (856, 801, 877, 874), (855, 829, 875, 873), (879, 881, 882, 880), (884, 879, 880, 883), (802, 803, 884, 883), (789, 831, 880, 882), (788, 789, 882, 881), (803, 784, 879, 884), (888, 891, 885, 886, 887), (889, 886, 885, 890), (804, 811, 890, 885), (811, 841, 889, 890), (850, 845, 887, 886), (606, 817, 891, 888), (841, 850, 886, 889), (894, 893, 892, 895), (897, 892, 893, 896), (805, 810, 895, 892), (810, 835, 894, 895), (842, 839, 896, 893), (839, 823, 897, 896), (900, 899, 898, 901), (903, 898, 899, 902), (807, 821, 902, 899), (821, 822, 903, 902), (808, 807, 899, 900), (822, 806, 898, 903), (913, 914, 927, 924), (910, 911, 922, 923), (905, 907, 909, 908), (907, 659, 910, 909), (659, 658, 911, 910), (658, 905, 908, 911), (660, 661, 913, 912), (661, 906, 914, 913), (906, 904, 915, 914), (904, 660, 912, 915), (904, 906, 917, 916), (906, 907, 918, 917), (907, 905, 919, 918), (905, 904, 916, 919), (921, 920, 923, 922), (925, 924, 927, 926), (929, 928, 931, 930), (908, 909, 920, 921), (914, 915, 926, 927), (917, 918, 931, 928), (911, 908, 921, 922), (912, 913, 924, 925), (918, 919, 930, 931), (909, 910, 923, 920), (915, 912, 925, 926), (916, 917, 928, 929), (826, 827, 933, 932), (827, 593, 934, 933), (593, 603, 935, 934), (603, 601, 936, 935), (601, 826, 932, 936), (602, 600, 938, 937), (600, 590, 939, 938), (590, 824, 940, 939), (824, 825, 941, 940), (825, 602, 937, 941), (943, 942, 945, 946, 944), (935, 936, 944, 946), (933, 934, 945, 942), (932, 933, 942, 943), (934, 935, 946, 945), (948, 947, 950, 951, 949), (937, 938, 947, 948), (939, 940, 951, 950), (941, 937, 948, 949), (940, 941, 949, 951), (1300, 1296, 1307, 1308), (1189, 1190, 965, 966), (960, 961, 1194, 1197), (956, 1006, 1039, 1037), (958, 960, 1197, 1222, 1229, 1224, 1211, 1210, 1208, 1202), (1157, 1158, 1159, 1006, 956, 1151, 1226, 1156), (967, 1005, 961), (966, 965, 960, 958), (965, 967, 961, 960), (1181, 1168, 1249, 1255), (963, 962, 975, 972), (1302, 1303, 1314, 1311), (1002, 954, 964, 1004), (958, 959, 964, 966), (963, 955, 1224, 1223, 1163, 1162, 1161, 1160, 968), (955, 952, 1211, 1224), (952, 962, 971, 1180, 1184, 1183, 1182, 1216, 1211), (962, 963, 968, 971), (974, 973, 1046, 1045), (977, 976, 973, 974), (962, 952, 977, 974, 975), (955, 963, 972, 973, 976), (952, 955, 976, 977), (1084, 988, 1049, 1086), (986, 979, 1047, 1066), (1087, 1090, 1058, 1051), (985, 982, 1060, 1059, 1061, 1063), (985, 984, 992, 993), (975, 974, 1045, 1055, 1057), (972, 975, 1057, 1056, 1052, 1054), (978, 1074, 1098, 1092, 1043, 1042, 1085, 1103, 1077, 981, 1040, 1041), (1052, 1056, 1068, 1070), (988, 987, 1050, 1049), (982, 983, 1051, 1058, 1060), (993, 992, 996, 997), (983, 982, 990, 991), (982, 985, 993, 990), (984, 983, 991, 992), (994, 997, 1001, 998), (991, 990, 994, 995), (990, 993, 997, 994), (992, 991, 995, 996), (999, 998, 1001, 1000), (996, 995, 999, 1000), (997, 996, 1000, 1001), (995, 994, 998, 999), (957, 1003, 1005, 967), (1004, 964, 959), (1002, 1004, 1020, 1008), (1009, 1008, 1020, 1021), (1014, 1013, 1029, 1032), (1003, 1002, 1008, 1009), (1006, 1159, 1158, 1157, 1156, 1226, 1225, 1217, 1192, 1005, 1021, 1024, 1268, 1269, 1022, 1018), (1005, 1003, 1009, 1021), (1004, 1198, 1204, 1212, 1213, 1176, 1177, 1178, 1179, 1007, 1019, 1023, 1271, 1270, 1025, 1020), (1007, 1006, 1018, 1019), (1016, 1014, 1032, 1033), (1283, 1280, 1293, 1294), (1010, 1011, 1019, 1018), (1012, 1013, 1021, 1020), (1015, 1010, 1018, 1022), (1011, 1017, 1023, 1019), (1013, 1014, 1024, 1021), (1016, 1012, 1020, 1025), (1014, 1016, 1025, 1024), (1017, 1015, 1022, 1023), (1030, 1031, 1027, 1026), (1029, 1028, 1033, 1032), (1010, 1015, 1030, 1026), (1011, 1010, 1026, 1027), (1015, 1017, 1031, 1030), (1012, 1016, 1033, 1028), (1017, 1011, 1027, 1031), (1013, 1012, 1028, 1029), (1038, 1037, 1039, 1036, 1035, 1034), (1007, 953, 1035, 1036), (968, 956, 1037, 1038), (1006, 1007, 1036, 1039), (953, 971, 1034, 1035), (971, 968, 1038, 1034), (1088, 1094, 1048, 1062), (984, 985, 1063, 1062, 1048), (973, 972, 1054, 1053, 1046), (983, 984, 1048, 1051), (980, 979, 1041, 1040), (987, 988, 1042, 1043), (1045, 1046, 1047, 1044), (1049, 1050, 1051, 1048), (1086, 1049, 1048, 1094), (1066, 1047, 1046, 1067), (979, 980, 1044, 1047), (1052, 1053, 1054), (1055, 1056, 1057), (1058, 1059, 1060), (1061, 1062, 1063), (1068, 1056, 1055, 1069), (1089, 1059, 1058, 1090), (1089, 1095, 1061, 1059), (1052, 1070, 1071, 1053), (1066, 1067, 1140, 1131), (986, 1066, 1131, 1133), (1044, 1064, 1065, 1045), (1055, 1045, 1065, 1069), (1046, 1053, 1071, 1067), (1068, 1069, 1139, 1137), (980, 989, 1064, 1044), (1099, 1075, 1073, 1097), (1084, 1102, 1076, 989, 980, 1040, 981, 1077, 1103, 1085, 1042, 988), (1097, 1073, 1079, 1105), (1101, 1081, 1082, 1106), (1073, 1075, 1132, 1130), (1067, 1071, 1129, 1140), (989, 1076, 1143, 1142), (1071, 1070, 1138, 1129), (1075, 986, 1133, 1132), (1078, 1080, 1134, 1144), (1061, 1095, 1088, 1062), (1050, 1091, 1087, 1051), (1099, 1093, 987, 1043, 1092, 1098, 1074, 978, 1041, 979, 986, 1075), (987, 1093, 1091, 1050), (1107, 1101, 1127, 1116), (1087, 1091, 1119, 1113), (1096, 1107, 1116, 1123), (1093, 1099, 1125, 1120), (1088, 1095, 1118, 1115), (1100, 1104, 1110, 1126), (1076, 1102, 1104, 1078), (1079, 1072, 1096, 1105), (1082, 1080, 1100, 1106), (1078, 1104, 1100, 1080), (1083, 1107, 1096, 1072), (1083, 1081, 1101, 1107), (1086, 1094, 1122, 1111), (1099, 1097, 1124, 1125), (1089, 1090, 1121, 1117), (1116, 1127, 1118, 1117), (1116, 1117, 1121, 1123), (1110, 1111, 1122, 1126), (1114, 1126, 1122, 1115), (1112, 1123, 1121, 1113), (1108, 1109, 1111, 1110), (1118, 1127, 1114, 1115), (1119, 1124, 1112, 1113), (1120, 1125, 1124, 1119), (1094, 1088, 1115, 1122), (1104, 1102, 1108, 1110), (1101, 1106, 1114, 1127), (1090, 1087, 1113, 1121), (1102, 1084, 1109, 1108), (1105, 1096, 1123, 1112), (1091, 1093, 1120, 1119), (1097, 1105, 1112, 1124), (1084, 1086, 1111, 1109), (1106, 1100, 1126, 1114), (1095, 1089, 1117, 1118), (1136, 1137, 1139, 1146), (1130, 1131, 1140, 1145), (1132, 1133, 1131, 1130), (1138, 1137, 1136, 1147), (1138, 1147, 1128, 1129), (1141, 1144, 1134, 1135), (1139, 1135, 1134, 1146), (1140, 1129, 1128, 1145), (1142, 1143, 1144, 1141), (1080, 1082, 1146, 1134), (1064, 989, 1142, 1141), (1079, 1073, 1130, 1145), (1065, 1064, 1141, 1135), (1072, 1079, 1145, 1128), (1082, 1081, 1136, 1146), (1076, 1078, 1144, 1143), (1081, 1083, 1147, 1136), (1083, 1072, 1128, 1147), (1069, 1065, 1135, 1139), (1070, 1068, 1137, 1138), (961, 1005, 1192, 1194), (1148, 1152, 1245, 1243), (1154, 1220, 1238, 1240), (1155, 1228, 1231, 1235), (953, 1007, 1179, 1178, 1177, 1176, 1213, 1215), (969, 1221, 1236, 1233), (1165, 1196, 1242, 1241), (1195, 1166, 1247, 1244), (1004, 959, 1200, 1198), (1173, 1172, 1264, 1265), (1187, 1169, 1256, 1261), (1209, 970, 1252, 1251), (1223, 1151, 956, 968, 1160, 1161, 1162, 1163), (1199, 1206, 1257, 1258), (1170, 1173, 1265, 1262), (1202, 1200, 959, 958), (1182, 1183, 1184, 1180, 971, 953, 1215, 1216), (1190, 1189, 1188, 1191), (1188, 954, 1002, 1003, 957, 1191), (1153, 1152, 1192, 1217), (1152, 1148, 1194, 1192), (1195, 1153, 1217, 1149), (1166, 1195, 1149, 1222), (1167, 1166, 1222, 1197), (1148, 1167, 1197, 1194), (1172, 1173, 1204, 1198), (1171, 1172, 1198, 1200), (1173, 1170, 1201, 1204), (1186, 1185, 1202, 1208), (1170, 1186, 1208, 1201), (1185, 1171, 1200, 1202), (1199, 1174, 1212, 1204), (1206, 1199, 1204, 1201), (1174, 1169, 1207, 1212), (1187, 1203, 1208, 1210), (1169, 1187, 1210, 1207), (1203, 1206, 1201, 1208), (970, 1209, 1210, 1211), (1205, 1175, 1213, 1212), (1214, 1205, 1212, 1207), (1175, 1168, 1215, 1213), (1181, 970, 1211, 1216), (1168, 1181, 1216, 1215), (1209, 1214, 1207, 1210), (1154, 1193, 1217, 1225), (1193, 1219, 1149, 1217), (1220, 1154, 1225, 1150), (1165, 1220, 1150, 1229), (1196, 1165, 1229, 1222), (1219, 1196, 1222, 1149), (969, 1164, 1223, 1224), (1155, 1218, 1225, 1226), (1218, 1227, 1150, 1225), (1228, 1155, 1226, 1151), (1164, 1228, 1151, 1223), (1221, 969, 1224, 1229), (1227, 1221, 1229, 1150), (1230, 1234, 1235, 1231), (1236, 1230, 1231, 1232, 1233), (1218, 1155, 1235, 1234), (1221, 1227, 1230, 1236), (1228, 1164, 1232, 1231), (1227, 1218, 1234, 1230), (1164, 969, 1233, 1232), (1237, 1239, 1240, 1238), (1242, 1237, 1238, 1241), (1193, 1154, 1240, 1239), (1196, 1219, 1237, 1242), (1220, 1165, 1241, 1238), (1219, 1193, 1239, 1237), (1243, 1245, 1246, 1244), (1248, 1243, 1244, 1247), (1166, 1167, 1248, 1247), (1153, 1195, 1244, 1246), (1152, 1153, 1246, 1245), (1167, 1148, 1243, 1248), (1252, 1255, 1249, 1250, 1251), (1253, 1250, 1249, 1254), (1168, 1175, 1254, 1249), (1175, 1205, 1253, 1254), (1214, 1209, 1251, 1250), (970, 1181, 1255, 1252), (1205, 1214, 1250, 1253), (1258, 1257, 1256, 1259), (1261, 1256, 1257, 1260), (1169, 1174, 1259, 1256), (1174, 1199, 1258, 1259), (1206, 1203, 1260, 1257), (1203, 1187, 1261, 1260), (1264, 1263, 1262, 1265), (1267, 1262, 1263, 1266), (1171, 1185, 1266, 1263), (1185, 1186, 1267, 1266), (1172, 1171, 1263, 1264), (1186, 1170, 1262, 1267), (1277, 1278, 1291, 1288), (1274, 1275, 1286, 1287), (1269, 1271, 1273, 1272), (1271, 1023, 1274, 1273), (1023, 1022, 1275, 1274), (1022, 1269, 1272, 1275), (1024, 1025, 1277, 1276), (1025, 1270, 1278, 1277), (1270, 1268, 1279, 1278), (1268, 1024, 1276, 1279), (1268, 1270, 1281, 1280), (1270, 1271, 1282, 1281), (1271, 1269, 1283, 1282), (1269, 1268, 1280, 1283), (1285, 1284, 1287, 1286), (1289, 1288, 1291, 1290), (1293, 1292, 1295, 1294), (1272, 1273, 1284, 1285), (1278, 1279, 1290, 1291), (1281, 1282, 1295, 1292), (1275, 1272, 1285, 1286), (1276, 1277, 1288, 1289), (1282, 1283, 1294, 1295), (1273, 1274, 1287, 1284), (1279, 1276, 1289, 1290), (1280, 1281, 1292, 1293), (1190, 1191, 1297, 1296), (1191, 957, 1298, 1297), (957, 967, 1299, 1298), (967, 965, 1300, 1299), (965, 1190, 1296, 1300), (966, 964, 1302, 1301), (964, 954, 1303, 1302), (954, 1188, 1304, 1303), (1188, 1189, 1305, 1304), (1189, 966, 1301, 1305), (1307, 1306, 1309, 1310, 1308), (1299, 1300, 1308, 1310), (1297, 1298, 1309, 1306), (1296, 1297, 1306, 1307), (1298, 1299, 1310, 1309), (1312, 1311, 1314, 1315, 1313), (1301, 1302, 1311, 1312), (1303, 1304, 1315, 1314), (1305, 1301, 1312, 1313), (1304, 1305, 1313, 1315), (1664, 1660, 1671, 1672), (1553, 1554, 1329, 1330), (1324, 1325, 1558, 1561), (1320, 1370, 1403, 1401), (1322, 1324, 1561, 1586, 1593, 1588, 1575, 1574, 1572, 1566), (1521, 1522, 1523, 1370, 1320, 1515, 1590, 1520), (1331, 1369, 1325), (1330, 1329, 1324, 1322), (1329, 1331, 1325, 1324), (1545, 1532, 1613, 1619), (1327, 1326, 1339, 1336), (1666, 1667, 1678, 1675), (1366, 1318, 1328, 1368), (1322, 1323, 1328, 1330), (1327, 1319, 1588, 1587, 1527, 1526, 1525, 1524, 1332), (1319, 1316, 1575, 1588), (1316, 1326, 1335, 1544, 1548, 1547, 1546, 1580, 1575), (1326, 1327, 1332, 1335), (1338, 1337, 1410, 1409), (1341, 1340, 1337, 1338), (1326, 1316, 1341, 1338, 1339), (1319, 1327, 1336, 1337, 1340), (1316, 1319, 1340, 1341), (1448, 1352, 1413, 1450), (1350, 1343, 1411, 1430), (1451, 1454, 1422, 1415), (1349, 1346, 1424, 1423, 1425, 1427), (1349, 1348, 1356, 1357), (1339, 1338, 1409, 1419, 1421), (1336, 1339, 1421, 1420, 1416, 1418), (1342, 1438, 1462, 1456, 1407, 1406, 1449, 1467, 1441, 1345, 1404, 1405), (1416, 1420, 1432, 1434), (1352, 1351, 1414, 1413), (1346, 1347, 1415, 1422, 1424), (1357, 1356, 1360, 1361), (1347, 1346, 1354, 1355), (1346, 1349, 1357, 1354), (1348, 1347, 1355, 1356), (1358, 1361, 1365, 1362), (1355, 1354, 1358, 1359), (1354, 1357, 1361, 1358), (1356, 1355, 1359, 1360), (1363, 1362, 1365, 1364), (1360, 1359, 1363, 1364), (1361, 1360, 1364, 1365), (1359, 1358, 1362, 1363), (1321, 1367, 1369, 1331), (1368, 1328, 1323), (1366, 1368, 1384, 1372), (1373, 1372, 1384, 1385), (1378, 1377, 1393, 1396), (1367, 1366, 1372, 1373), (1370, 1523, 1522, 1521, 1520, 1590, 1589, 1581, 1556, 1369, 1385, 1388, 1632, 1633, 1386, 1382), (1369, 1367, 1373, 1385), (1368, 1562, 1568, 1576, 1577, 1540, 1541, 1542, 1543, 1371, 1383, 1387, 1635, 1634, 1389, 1384), (1371, 1370, 1382, 1383), (1380, 1378, 1396, 1397), (1647, 1644, 1657, 1658), (1374, 1375, 1383, 1382), (1376, 1377, 1385, 1384), (1379, 1374, 1382, 1386), (1375, 1381, 1387, 1383), (1377, 1378, 1388, 1385), (1380, 1376, 1384, 1389), (1378, 1380, 1389, 1388), (1381, 1379, 1386, 1387), (1394, 1395, 1391, 1390), (1393, 1392, 1397, 1396), (1374, 1379, 1394, 1390), (1375, 1374, 1390, 1391), (1379, 1381, 1395, 1394), (1376, 1380, 1397, 1392), (1381, 1375, 1391, 1395), (1377, 1376, 1392, 1393), (1402, 1401, 1403, 1400, 1399, 1398), (1371, 1317, 1399, 1400), (1332, 1320, 1401, 1402), (1370, 1371, 1400, 1403), (1317, 1335, 1398, 1399), (1335, 1332, 1402, 1398), (1452, 1458, 1412, 1426), (1348, 1349, 1427, 1426, 1412), (1337, 1336, 1418, 1417, 1410), (1347, 1348, 1412, 1415), (1344, 1343, 1405, 1404), (1351, 1352, 1406, 1407), (1409, 1410, 1411, 1408), (1413, 1414, 1415, 1412), (1450, 1413, 1412, 1458), (1430, 1411, 1410, 1431), (1343, 1344, 1408, 1411), (1416, 1417, 1418), (1419, 1420, 1421), (1422, 1423, 1424), (1425, 1426, 1427), (1432, 1420, 1419, 1433), (1453, 1423, 1422, 1454), (1453, 1459, 1425, 1423), (1416, 1434, 1435, 1417), (1430, 1431, 1504, 1495), (1350, 1430, 1495, 1497), (1408, 1428, 1429, 1409), (1419, 1409, 1429, 1433), (1410, 1417, 1435, 1431), (1432, 1433, 1503, 1501), (1344, 1353, 1428, 1408), (1463, 1439, 1437, 1461), (1448, 1466, 1440, 1353, 1344, 1404, 1345, 1441, 1467, 1449, 1406, 1352), (1461, 1437, 1443, 1469), (1465, 1445, 1446, 1470), (1437, 1439, 1496, 1494), (1431, 1435, 1493, 1504), (1353, 1440, 1507, 1506), (1435, 1434, 1502, 1493), (1439, 1350, 1497, 1496), (1442, 1444, 1498, 1508), (1425, 1459, 1452, 1426), (1414, 1455, 1451, 1415), (1463, 1457, 1351, 1407, 1456, 1462, 1438, 1342, 1405, 1343, 1350, 1439), (1351, 1457, 1455, 1414), (1471, 1465, 1491, 1480), (1451, 1455, 1483, 1477), (1460, 1471, 1480, 1487), (1457, 1463, 1489, 1484), (1452, 1459, 1482, 1479), (1464, 1468, 1474, 1490), (1440, 1466, 1468, 1442), (1443, 1436, 1460, 1469), (1446, 1444, 1464, 1470), (1442, 1468, 1464, 1444), (1447, 1471, 1460, 1436), (1447, 1445, 1465, 1471), (1450, 1458, 1486, 1475), (1463, 1461, 1488, 1489), (1453, 1454, 1485, 1481), (1480, 1491, 1482, 1481), (1480, 1481, 1485, 1487), (1474, 1475, 1486, 1490), (1478, 1490, 1486, 1479), (1476, 1487, 1485, 1477), (1472, 1473, 1475, 1474), (1482, 1491, 1478, 1479), (1483, 1488, 1476, 1477), (1484, 1489, 1488, 1483), (1458, 1452, 1479, 1486), (1468, 1466, 1472, 1474), (1465, 1470, 1478, 1491), (1454, 1451, 1477, 1485), (1466, 1448, 1473, 1472), (1469, 1460, 1487, 1476), (1455, 1457, 1484, 1483), (1461, 1469, 1476, 1488), (1448, 1450, 1475, 1473), (1470, 1464, 1490, 1478), (1459, 1453, 1481, 1482), (1500, 1501, 1503, 1510), (1494, 1495, 1504, 1509), (1496, 1497, 1495, 1494), (1502, 1501, 1500, 1511), (1502, 1511, 1492, 1493), (1505, 1508, 1498, 1499), (1503, 1499, 1498, 1510), (1504, 1493, 1492, 1509), (1506, 1507, 1508, 1505), (1444, 1446, 1510, 1498), (1428, 1353, 1506, 1505), (1443, 1437, 1494, 1509), (1429, 1428, 1505, 1499), (1436, 1443, 1509, 1492), (1446, 1445, 1500, 1510), (1440, 1442, 1508, 1507), (1445, 1447, 1511, 1500), (1447, 1436, 1492, 1511), (1433, 1429, 1499, 1503), (1434, 1432, 1501, 1502), (1325, 1369, 1556, 1558), (1512, 1516, 1609, 1607), (1518, 1584, 1602, 1604), (1519, 1592, 1595, 1599), (1317, 1371, 1543, 1542, 1541, 1540, 1577, 1579), (1333, 1585, 1600, 1597), (1529, 1560, 1606, 1605), (1559, 1530, 1611, 1608), (1368, 1323, 1564, 1562), (1537, 1536, 1628, 1629), (1551, 1533, 1620, 1625), (1573, 1334, 1616, 1615), (1587, 1515, 1320, 1332, 1524, 1525, 1526, 1527), (1563, 1570, 1621, 1622), (1534, 1537, 1629, 1626), (1566, 1564, 1323, 1322), (1546, 1547, 1548, 1544, 1335, 1317, 1579, 1580), (1554, 1553, 1552, 1555), (1552, 1318, 1366, 1367, 1321, 1555), (1517, 1516, 1556, 1581), (1516, 1512, 1558, 1556), (1559, 1517, 1581, 1513), (1530, 1559, 1513, 1586), (1531, 1530, 1586, 1561), (1512, 1531, 1561, 1558), (1536, 1537, 1568, 1562), (1535, 1536, 1562, 1564), (1537, 1534, 1565, 1568), (1550, 1549, 1566, 1572), (1534, 1550, 1572, 1565), (1549, 1535, 1564, 1566), (1563, 1538, 1576, 1568), (1570, 1563, 1568, 1565), (1538, 1533, 1571, 1576), (1551, 1567, 1572, 1574), (1533, 1551, 1574, 1571), (1567, 1570, 1565, 1572), (1334, 1573, 1574, 1575), (1569, 1539, 1577, 1576), (1578, 1569, 1576, 1571), (1539, 1532, 1579, 1577), (1545, 1334, 1575, 1580), (1532, 1545, 1580, 1579), (1573, 1578, 1571, 1574), (1518, 1557, 1581, 1589), (1557, 1583, 1513, 1581), (1584, 1518, 1589, 1514), (1529, 1584, 1514, 1593), (1560, 1529, 1593, 1586), (1583, 1560, 1586, 1513), (1333, 1528, 1587, 1588), (1519, 1582, 1589, 1590), (1582, 1591, 1514, 1589), (1592, 1519, 1590, 1515), (1528, 1592, 1515, 1587), (1585, 1333, 1588, 1593), (1591, 1585, 1593, 1514), (1594, 1598, 1599, 1595), (1600, 1594, 1595, 1596, 1597), (1582, 1519, 1599, 1598), (1585, 1591, 1594, 1600), (1592, 1528, 1596, 1595), (1591, 1582, 1598, 1594), (1528, 1333, 1597, 1596), (1601, 1603, 1604, 1602), (1606, 1601, 1602, 1605), (1557, 1518, 1604, 1603), (1560, 1583, 1601, 1606), (1584, 1529, 1605, 1602), (1583, 1557, 1603, 1601), (1607, 1609, 1610, 1608), (1612, 1607, 1608, 1611), (1530, 1531, 1612, 1611), (1517, 1559, 1608, 1610), (1516, 1517, 1610, 1609), (1531, 1512, 1607, 1612), (1616, 1619, 1613, 1614, 1615), (1617, 1614, 1613, 1618), (1532, 1539, 1618, 1613), (1539, 1569, 1617, 1618), (1578, 1573, 1615, 1614), (1334, 1545, 1619, 1616), (1569, 1578, 1614, 1617), (1622, 1621, 1620, 1623), (1625, 1620, 1621, 1624), (1533, 1538, 1623, 1620), (1538, 1563, 1622, 1623), (1570, 1567, 1624, 1621), (1567, 1551, 1625, 1624), (1628, 1627, 1626, 1629), (1631, 1626, 1627, 1630), (1535, 1549, 1630, 1627), (1549, 1550, 1631, 1630), (1536, 1535, 1627, 1628), (1550, 1534, 1626, 1631), (1641, 1642, 1655, 1652), (1638, 1639, 1650, 1651), (1633, 1635, 1637, 1636), (1635, 1387, 1638, 1637), (1387, 1386, 1639, 1638), (1386, 1633, 1636, 1639), (1388, 1389, 1641, 1640), (1389, 1634, 1642, 1641), (1634, 1632, 1643, 1642), (1632, 1388, 1640, 1643), (1632, 1634, 1645, 1644), (1634, 1635, 1646, 1645), (1635, 1633, 1647, 1646), (1633, 1632, 1644, 1647), (1649, 1648, 1651, 1650), (1653, 1652, 1655, 1654), (1657, 1656, 1659, 1658), (1636, 1637, 1648, 1649), (1642, 1643, 1654, 1655), (1645, 1646, 1659, 1656), (1639, 1636, 1649, 1650), (1640, 1641, 1652, 1653), (1646, 1647, 1658, 1659), (1637, 1638, 1651, 1648), (1643, 1640, 1653, 1654), (1644, 1645, 1656, 1657), (1554, 1555, 1661, 1660), (1555, 1321, 1662, 1661), (1321, 1331, 1663, 1662), (1331, 1329, 1664, 1663), (1329, 1554, 1660, 1664), (1330, 1328, 1666, 1665), (1328, 1318, 1667, 1666), (1318, 1552, 1668, 1667), (1552, 1553, 1669, 1668), (1553, 1330, 1665, 1669), (1671, 1670, 1673, 1674, 1672), (1663, 1664, 1672, 1674), (1661, 1662, 1673, 1670), (1660, 1661, 1670, 1671), (1662, 1663, 1674, 1673), (1676, 1675, 1678, 1679, 1677), (1665, 1666, 1675, 1676), (1667, 1668, 1679, 1678), (1669, 1665, 1676, 1677), (1668, 1669, 1677, 1679), (1730, 1729, 1742, 1741), (1740, 1743, 1736, 1739), (1738, 1737, 1732, 1735), (1729, 1730, 1731, 1728), (1733, 1734, 1735, 1732), (1737, 1738, 1739, 1736), (1741, 1742, 1743, 1740), (1734, 1733, 1728, 1731), (1713, 1697, 1699, 1714), (1718, 1703, 1705, 1720), (1720, 1705, 1707, 1722), (1722, 1707, 1709, 1724), (1724, 1709, 1711, 1726), (1716, 1701, 1703, 1718), (1698, 1696, 1710, 1708, 1706, 1704, 1702, 1700), (1699, 1697, 1696, 1698), (1701, 1699, 1698, 1700), (1703, 1701, 1700, 1702), (1705, 1703, 1702, 1704), (1707, 1705, 1704, 1706), (1709, 1707, 1706, 1708), (1711, 1709, 1708, 1710), (1697, 1711, 1710, 1696), (1714, 1699, 1701, 1716), (1726, 1711, 1697, 1713), (1713, 1714, 1715, 1712), (1714, 1716, 1717, 1715), (1716, 1718, 1719, 1717), (1718, 1720, 1721, 1719), (1720, 1722, 1723, 1721), (1722, 1724, 1725, 1723), (1724, 1726, 1727, 1725), (1726, 1713, 1712, 1727), (1712, 1715, 1717, 1719, 1721, 1723, 1725, 1727), (1685, 1684, 1729, 1728), (1687, 1686, 1731, 1730), (1681, 1680, 1733, 1732), (1683, 1682, 1735, 1734), (1689, 1688, 1737, 1736), (1691, 1690, 1739, 1738), (1695, 1694, 1741, 1740), (1693, 1692, 1743, 1742), (1686, 1683, 1734, 1731), (1680, 1685, 1728, 1733), (1682, 1691, 1738, 1735), (1688, 1681, 1732, 1737), (1692, 1689, 1736, 1743), (1684, 1693, 1742, 1729), (1690, 1695, 1740, 1739), (1694, 1687, 1730, 1741), (1689, 1690, 1691, 1688), (1682, 1681, 1688, 1691), (1689, 1692, 1695, 1690), (1681, 1682, 1683, 1680), (1686, 1685, 1680, 1683), (1685, 1686, 1687, 1684), (1693, 1684, 1687, 1694), (1695, 1692, 1693, 1694)])
me_cube_001.polygons.foreach_set('material_index', [3, 3, 3, 3, 3, 3, 3, 3, 3, 3, 3, 3, 3, 3, 3, 3, 3, 3, 3, 3, 3, 3, 3, 3, 3, 3, 3, 3, 3, 3, 3, 3, 3, 3, 3, 3, 3, 3, 3, 3, 3, 3, 3, 3, 3, 3, 3, 3, 4, 4, 4, 4, 4, 4, 4, 4, 3, 3, 3, 3, 3, 3, 3, 3, 3, 3, 3, 3, 3, 3, 3, 3, 3, 3, 3, 3, 3, 3, 3, 3, 3, 3, 3, 3, 3, 3, 3, 3, 3, 3, 3, 3, 3, 3, 3, 3, 3, 3, 3, 3, 3, 3, 3, 3, 4, 4, 4, 4, 4, 4, 4, 4, 3, 3, 3, 3, 3, 3, 3, 3, 3, 3, 3, 3, 3, 3, 3, 3, 3, 3, 3, 3, 3, 3, 3, 3, 3, 3, 3, 3, 3, 3, 3, 3, 3, 3, 3, 3, 3, 3, 3, 3, 3, 3, 3, 3, 3, 3, 3, 3, 4, 4, 4, 4, 4, 4, 4, 4, 3, 3, 3, 3, 3, 3, 3, 3, 3, 3, 3, 3, 3, 3, 3, 3, 3, 3, 3, 3, 3, 3, 3, 3, 3, 3, 3, 3, 3, 3, 3, 3, 3, 3, 3, 3, 3, 3, 3, 3, 3, 3, 3, 3, 3, 3, 3, 3, 4, 4, 4, 4, 4, 4, 4, 4, 0, 0, 0, 0, 0, 0, 0, 0, 0, 0, 0, 0, 0, 0, 0, 0, 0, 0, 0, 0, 0, 0, 0, 0, 0, 0, 0, 0, 0, 0, 0, 0, 0, 0, 0, 0, 0, 0, 0, 0, 0, 0, 0, 0, 0, 0, 0, 0, 0, 0, 0, 0, 0, 0, 0, 0, 0, 0, 0, 0, 0, 0, 0, 0, 0, 0, 0, 2, 0, 0, 0, 0, 0, 0, 0, 0, 0, 0, 0, 0, 0, 0, 0, 0, 0, 0, 0, 0, 0, 0, 0, 0, 0, 0, 0, 0, 0, 0, 0, 0, 0, 0, 0, 0, 0, 0, 0, 0, 0, 0, 0, 0, 0, 0, 0, 0, 0, 0, 0, 0, 0, 0, 0, 0, 0, 0, 0, 0, 0, 0, 0, 0, 0, 0, 0, 0, 0, 0, 0, 0, 0, 0, 0, 0, 0, 0, 0, 0, 0, 0, 0, 0, 0, 0, 0, 0, 0, 0, 0, 0, 0, 0, 0, 0, 0, 0, 0, 0, 0, 0, 0, 0, 0, 0, 0, 0, 0, 0, 0, 0, 0, 0, 0, 0, 0, 0, 0, 0, 0, 0, 0, 0, 0, 0, 0, 0, 0, 0, 0, 0, 0, 0, 0, 0, 0, 0, 0, 0, 0, 0, 0, 0, 0, 0, 0, 0, 0, 0, 0, 0, 0, 0, 0, 0, 0, 0, 0, 0, 0, 0, 0, 0, 2, 2, 0, 0, 0, 0, 0, 2, 2, 0, 0, 0, 0, 2, 2, 0, 0, 0, 0, 2, 2, 0, 0, 0, 0, 0, 2, 2, 0, 0, 0, 0, 2, 2, 0, 0, 0, 0, 0, 0, 0, 0, 0, 0, 0, 0, 0, 0, 0, 0, 0, 0, 2, 2, 2, 0, 0, 0, 0, 0, 0, 0, 0, 0, 0, 0, 0, 0, 0, 0, 0, 0, 0, 0, 1, 0, 0, 0, 0, 1, 0, 0, 0, 0, 0, 0, 0, 0, 0, 0, 0, 0, 0, 0, 0, 0, 0, 0, 0, 0, 0, 0, 0, 0, 0, 0, 0, 0, 0, 0, 0, 0, 0, 0, 0, 0, 0, 0, 0, 0, 0, 0, 0, 0, 0, 0, 0, 0, 0, 0, 0, 0, 0, 0, 0, 0, 0, 0, 0, 0, 0, 0, 0, 0, 0, 0, 0, 0, 0, 0, 2, 2, 0, 0, 0, 0, 0, 0, 0, 0, 0, 0, 0, 0, 0, 0, 0, 0, 0, 0, 0, 0, 0, 0, 0, 0, 0, 0, 0, 0, 0, 0, 0, 0, 0, 0, 0, 0, 0, 0, 0, 0, 0, 0, 0, 0, 0, 0, 0, 0, 0, 0, 0, 0, 0, 0, 0, 0, 0, 0, 0, 0, 0, 0, 0, 0, 0, 0, 0, 0, 0, 0, 0, 0, 0, 0, 0, 0, 0, 0, 0, 0, 0, 0, 0, 0, 0, 0, 0, 0, 0, 0, 0, 0, 0, 0, 0, 0, 0, 0, 0, 0, 0, 0, 0, 0, 0, 0, 0, 0, 0, 0, 0, 0, 0, 0, 0, 0, 0, 0, 0, 0, 0, 0, 0, 0, 0, 0, 0, 0, 0, 0, 0, 0, 0, 0, 0, 0, 0, 0, 0, 0, 0, 0, 0, 0, 0, 0, 0, 0, 0, 0, 0, 0, 0, 0, 0, 0, 0, 0, 0, 0, 0, 0, 0, 0, 2, 2, 0, 0, 0, 0, 0, 2, 2, 0, 0, 0, 0, 2, 2, 0, 0, 0, 0, 2, 2, 0, 0, 0, 0, 0, 2, 2, 0, 0, 0, 0, 2, 2, 0, 0, 0, 0, 0, 0, 0, 0, 0, 0, 0, 0, 0, 0, 0, 0, 0, 0, 2, 2, 2, 0, 0, 0, 0, 0, 0, 0, 0, 0, 0, 0, 0, 0, 0, 0, 0, 0, 0, 0, 1, 0, 0, 0, 0, 1, 0, 0, 0, 0, 0, 0, 0, 0, 0, 0, 0, 0, 0, 0, 0, 0, 0, 0, 0, 0, 0, 0, 0, 0, 0, 0, 0, 0, 0, 0, 0, 0, 0, 0, 0, 0, 0, 0, 0, 0, 0, 0, 0, 0, 0, 0, 0, 0, 0, 0, 0, 0, 0, 0, 0, 0, 0, 0, 0, 0, 0, 0, 0, 0, 0, 0, 0, 0, 0, 0, 2, 2, 0, 0, 0, 0, 0, 0, 0, 0, 0, 0, 0, 0, 0, 0, 0, 0, 0, 0, 0, 0, 0, 0, 0, 0, 0, 0, 0, 0, 0, 0, 0, 0, 0, 0, 0, 0, 0, 0, 0, 0, 0, 0, 0, 0, 0, 0, 0, 0, 0, 0, 0, 0, 0, 0, 0, 0, 0, 0, 0, 0, 0, 0, 0, 0, 0, 0, 0, 0, 0, 0, 0, 0, 0, 0, 0, 0, 0, 0, 0, 0, 0, 0, 0, 0, 0, 0, 0, 0, 0, 0, 0, 0, 0, 0, 0, 0, 0, 0, 0, 0, 0, 0, 0, 0, 0, 0, 0, 0, 0, 0, 0, 0, 0, 0, 0, 0, 0, 0, 0, 0, 0, 0, 0, 0, 0, 0, 0, 0, 0, 0, 0, 0, 0, 0, 0, 0, 0, 0, 0, 0, 0, 0, 0, 0, 0, 0, 0, 0, 0, 0, 0, 0, 0, 0, 0, 0, 0, 0, 0, 0, 0, 0, 0, 0, 2, 2, 0, 0, 0, 0, 0, 2, 2, 0, 0, 0, 0, 2, 2, 0, 0, 0, 0, 2, 2, 0, 0, 0, 0, 0, 2, 2, 0, 0, 0, 0, 2, 2, 0, 0, 0, 0, 0, 0, 0, 0, 0, 0, 0, 0, 0, 0, 0, 0, 0, 0, 2, 2, 2, 0, 0, 0, 0, 0, 0, 0, 0, 0, 0, 0, 0, 0, 0, 0, 0, 0, 0, 0, 1, 0, 0, 0, 0, 1, 0, 0, 0, 0, 0, 0, 0, 0, 0, 0, 0, 0, 0, 0, 0, 0, 0, 0, 0, 0, 0, 0, 0, 0, 0, 0, 0, 0, 0, 0, 0, 0, 0, 0, 0, 0, 0, 0, 0, 0, 0, 0, 0, 0, 0, 0, 0, 0, 0, 0, 0, 0, 0, 0, 0, 0, 0, 0, 0, 0, 0, 0, 0, 0, 0, 0, 0, 0, 0, 0, 2, 2, 0, 0, 0, 0, 0, 0, 0, 0, 0, 0, 0, 0, 0, 0, 0, 0, 0, 0, 0, 0, 0, 0, 0, 0, 0, 0, 0, 0, 0, 0, 0, 0, 0, 0, 0, 0, 0, 0, 0, 0, 0, 0, 0, 0, 0, 0, 0, 0, 0, 0, 0, 0, 0, 0, 0, 0, 0, 0, 0, 0, 0, 0, 0, 0, 0, 0, 0, 0, 0, 0, 0, 0, 0, 0, 0, 0, 0, 0, 0, 0, 0, 0, 0, 0, 0, 0, 0, 0, 0, 0, 0, 0, 0, 0, 0, 0, 0, 0, 0, 0, 0, 0, 0, 0, 0, 0, 0, 0, 0, 0, 0, 0, 0, 0, 0, 0, 0, 0, 0, 0, 0, 0, 0, 0, 0, 0, 0, 0, 0, 0, 0, 0, 0, 0, 0, 0, 0, 0, 0, 0, 0, 0, 0, 0, 0, 0, 0, 0, 0, 0, 0, 0, 0, 0, 0, 0, 0, 0, 0, 0, 0, 0, 0, 0, 2, 2, 0, 0, 0, 0, 0, 2, 2, 0, 0, 0, 0, 2, 2, 0, 0, 0, 0, 2, 2, 0, 0, 0, 0, 0, 2, 2, 0, 0, 0, 0, 2, 2, 0, 0, 0, 0, 0, 0, 0, 0, 0, 0, 0, 0, 0, 0, 0, 0, 0, 0, 2, 2, 2, 0, 0, 0, 0, 0, 0, 0, 0, 0, 0, 0, 0, 0, 0, 0, 0, 0, 0, 0, 1, 0, 0, 0, 0, 1, 0, 0, 0, 0, 0, 0, 0, 0, 0, 0, 0, 0, 0, 0, 0, 0, 0, 0, 0, 0, 0, 0, 0, 0, 0, 0, 0, 0, 0, 0, 0, 0, 0, 0, 0, 0, 0, 0, 0, 0, 0, 0, 0, 0, 0, 0, 0, 0, 0, 0, 0, 0, 0, 0, 0, 0, 0, 0, 0, 0, 0, 0])
me_cube_001.materials.append(mat_rigmain)
me_cube_001.materials.append(mat_rigpanel)
me_cube_001.materials.append(mat_rigpower)
me_cube_001.materials.append(mat_rigwireframe)
me_cube_001.materials.append(mat_rigwireframesupport)
me_cube_001.use_remesh_preserve_volume = False
me_cube_001.use_remesh_preserve_attributes = False
me_cube_001.use_mirror_vertex_groups = False
me_cube_001.update()

# ---- objects
ob_miningrig = bpy.data.objects.new('MiningRig', me_cube_001)

# ---- transforms, parenting, visibility, modifiers, constraints
ob_miningrig.location = (0.0, 0.0, 0.0)
ob_miningrig.lineart.crease_threshold = 0.0
_vg = ob_miningrig.vertex_groups.new(name='Group')
_vg = ob_miningrig.vertex_groups.new(name='Group.001')

# ---- collection membership
col_collection_1.objects.link(ob_miningrig)

# ---- scene / render settings (as saved in the file)
scene.frame_start = 1; scene.frame_end = 250; scene.frame_set(1)
scene.render.engine = 'BLENDER_EEVEE_NEXT'
scene.render.resolution_percentage = 50
scene.render.dither_intensity = 0.0
scene.cycles.use_denoising = False
scene.cycles.samples = 128
scene.cycles.sampling_pattern = 'TABULATED_SOBOL'
scene.cycles.light_sampling_threshold = 0.0
scene.cycles.use_adaptive_sampling = False
scene.cycles.use_light_tree = False
scene.cycles.blur_glossy = 0.0
scene.cycles.sample_clamp_indirect = 0.0
scene.view_settings.view_transform = 'Standard'
bpy.context.view_layer.update()

# ---- added for rendering (the .blend has no active camera and no usable light): camera, sun
cam_auto = bpy.data.cameras.new('AutoCamera')
cam_auto.lens = 50.0
cam_auto.sensor_width = 36.0
cam_auto.clip_end = 1000.0
ob_auto_camera = bpy.data.objects.new('AutoCamera', cam_auto)
scene.collection.objects.link(ob_auto_camera)
ob_auto_camera.location = (7.77021, -9.32425, 6.51409)
ob_auto_camera.rotation_euler = (1.09748, -7.21219e-08, 0.694738)
scene.camera = ob_auto_camera
light_auto_sun = bpy.data.lights.new('AutoSun', 'SUN')
light_auto_sun.energy = 3.0
light_auto_sun.angle = 0.0523599
ob_auto_sun = bpy.data.objects.new('AutoSun', light_auto_sun)
scene.collection.objects.link(ob_auto_sun)
ob_auto_sun.rotation_euler = (0.872665, 0.174533, 0.523599)
bpy.context.view_layer.update()
